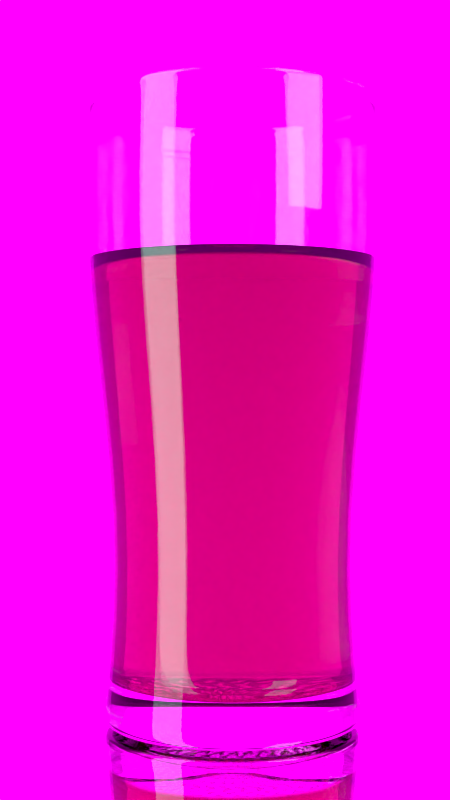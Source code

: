 # Source: bear_07.blend  (saved by Blender 2.74.0; exported with 4.5.12 LTS)
import bpy
from mathutils import Matrix  # noqa: F401  (used for matrix-valued properties, if any)

bpy.ops.wm.read_factory_settings(use_empty=True)
scene = bpy.context.scene
scene.name = 'Scene'

# ---- collections
col_collection_1 = bpy.data.collections.new('Collection 1'); scene.collection.children.link(col_collection_1)

# ---- images (referenced by path relative to the original .blend; pixels are not part of the script)
import os
ASSET_DIR = os.environ.get("B2B_ASSET_DIR", "")  # directory of the original .blend (textures are referenced by path, not embedded)
HERE = os.path.dirname(os.path.abspath(__file__))  # packed textures are extracted next to this script under _unpacked/

def load_image(name, relpath, width, height, colorspace="sRGB"):
    """Load a texture the original file referenced (path relative to the .blend, or extracted next to this script)."""
    p = next((c for c in (os.path.join(HERE, relpath), os.path.join(ASSET_DIR, relpath)) if relpath and os.path.exists(c)), "")
    if p:
        img = bpy.data.images.load(p, check_existing=True)
        img.name = name
    else:  # same state as the original file: an image datablock whose file is absent (Cycles renders it pink)
        img = bpy.data.images.new(name, width, height)
        img.source = "FILE"
        img.filepath = "//" + (relpath or name)
    img.colorspace_settings.name = colorspace
    return img
img_plaster_jpg = load_image('Plaster.jpg', 'Plaster.jpg', 1024, 1024, 'sRGB')
img_18_hdr = load_image('18.hdr', '18.hdr', 1024, 1024, 'sRGB')

# ---- materials (node trees are filled in below, after node groups)
mat_beer = bpy.data.materials.new('Beer')
mat_beer.alpha_threshold = 0.0
mat_beer.roughness = 0.5
mat_material = bpy.data.materials.new('Material')
mat_material.alpha_threshold = 0.0
mat_material.roughness = 0.5
mat_plaster = bpy.data.materials.new('Plaster')
mat_plaster.alpha_threshold = 0.0
mat_plaster.roughness = 0.5
mat_material_001 = bpy.data.materials.new('Material.001')
mat_material_001.alpha_threshold = 0.0
mat_material_001.roughness = 0.5
mat_glass = bpy.data.materials.new('Glass')
mat_glass.alpha_threshold = 0.0
mat_glass.roughness = 0.5

# ---- material node trees
mat_beer.use_nodes = True; mat_beer.node_tree.nodes.clear()
_N = mat_beer.node_tree.nodes; _L = mat_beer.node_tree.links
n0 = _N.new('ShaderNodeBsdfGlass'); n0.name = 'Glass BSDF'; n0.location = (0, 300)
n0.distribution = 'BECKMANN'
n0.inputs[2].default_value = 1.45
n1 = _N.new('ShaderNodeOutputMaterial'); n1.name = 'Material Output'; n1.location = (500, 100)
n2 = _N.new('ShaderNodeVolumeAbsorption'); n2.name = 'Volume Absorption'; n2.location = (0, 100)
n2.inputs[0].default_value = (0.6038, 0.3473, 0.0, 1.0)
n2.inputs[1].default_value = 65.0
_L.new(n0.outputs[0], n1.inputs[0])
_L.new(n2.outputs[0], n1.inputs[1])
n1.is_active_output = True
mat_material.use_nodes = True; mat_material.node_tree.nodes.clear()
_N = mat_material.node_tree.nodes; _L = mat_material.node_tree.links
n0 = _N.new('ShaderNodeOutputMaterial'); n0.name = 'Material Output'; n0.location = (300, 300)
n1 = _N.new('ShaderNodeEmission'); n1.name = 'Emission'; n1.location = (110, 300)
n1.inputs[0].default_value = (0.7231, 1.0, 1.0, 1.0)
n1.inputs[1].default_value = 3.0
_L.new(n1.outputs[0], n0.inputs[0])
n0.is_active_output = True
mat_plaster.use_nodes = True; mat_plaster.node_tree.nodes.clear()
_N = mat_plaster.node_tree.nodes; _L = mat_plaster.node_tree.links
n0 = _N.new('ShaderNodeOutputMaterial'); n0.name = 'Material Output'; n0.location = (300, 300)
n1 = _N.new('ShaderNodeEmission'); n1.name = 'Emission'; n1.location = (100, 300)
n1.inputs[1].default_value = 2.0
n2 = _N.new('ShaderNodeTexImage'); n2.name = 'Image Texture'; n2.location = (-300, 400)
n2.width = 140
n2.image = img_plaster_jpg
_L.new(n1.outputs[0], n0.inputs[0])
_L.new(n2.outputs[0], n1.inputs[0])
n0.is_active_output = True
mat_material_001.use_nodes = True; mat_material_001.node_tree.nodes.clear()
_N = mat_material_001.node_tree.nodes; _L = mat_material_001.node_tree.links
n0 = _N.new('ShaderNodeOutputMaterial'); n0.name = 'Material Output'; n0.location = (300, 300)
n1 = _N.new('ShaderNodeBsdfAnisotropic'); n1.name = 'Glossy BSDF'; n1.location = (100, 300)
n1.distribution = 'GGX'
n1.inputs[0].default_value = (1.0, 1.0, 1.0, 1.0)
n1.inputs[1].default_value = 0.0
_L.new(n1.outputs[0], n0.inputs[0])
n0.is_active_output = True
mat_glass.use_nodes = True; mat_glass.node_tree.nodes.clear()
_N = mat_glass.node_tree.nodes; _L = mat_glass.node_tree.links
n0 = _N.new('ShaderNodeOutputMaterial'); n0.name = 'Material Output'; n0.location = (300, 300)
n1 = _N.new('ShaderNodeBsdfGlass'); n1.name = 'Glass BSDF'; n1.location = (0, 300)
n1.distribution = 'BECKMANN'
n1.inputs[2].default_value = 1.45
_L.new(n1.outputs[0], n0.inputs[0])
n0.is_active_output = True

# ---- world
world_world = bpy.data.worlds.new('World'); scene.world = world_world
world_world.use_nodes = True; world_world.node_tree.nodes.clear()
_N = world_world.node_tree.nodes; _L = world_world.node_tree.links
n0 = _N.new('ShaderNodeOutputWorld'); n0.name = 'World Output'; n0.location = (300, 300)
n1 = _N.new('ShaderNodeBackground'); n1.name = 'Background'; n1.location = (10, 300)
n2 = _N.new('ShaderNodeTexEnvironment'); n2.name = 'Environment Texture'; n2.location = (-180, 300)
n2.width = 140
n2.image = img_18_hdr
_L.new(n1.outputs[0], n0.inputs[0])
_L.new(n2.outputs[0], n1.inputs[0])
n0.is_active_output = True
world_world.color = (0.05088, 0.05088, 0.05088)
world_world.use_sun_shadow = False
world_world.sun_shadow_jitter_overblur = 0.0
world_world.cycles.sampling_method = 'MANUAL'
world_world.cycles.sample_map_resolution = 256

# ---- cameras
cam_camera = bpy.data.cameras.new('Camera')
cam_camera.clip_end = 100.0
cam_camera.lens = 55.0
cam_camera.sensor_width = 32.0
cam_camera.sensor_height = 18.0
cam_camera.ortho_scale = 7.314
cam_camera.display_size = 0.04
cam_camera.dof.focus_distance = 0.0

# ---- lights
light_lamp = bpy.data.lights.new('Lamp', 'POINT')
light_lamp.transmission_factor = 0.0
light_lamp.cutoff_distance = 30.0
light_lamp.energy = 100.0
light_lamp.shadow_buffer_clip_start = 1.001
light_lamp.shadow_soft_size = 0.1
light_lamp.shadow_maximum_resolution = 0.006
light_lamp.use_absolute_resolution = True
light_lamp.cycles.use_multiple_importance_sampling = False

# ---- meshes
me_cylinder_001 = bpy.data.meshes.new('Cylinder.001')
me_cylinder_001.from_pydata([(0.000249, 0.01849, 0.007535), (0.00379, 0.01815, 0.007535), (0.007194, 0.01711, 0.007535), (0.01033, 0.01544, 0.007535), (0.01308, 0.01318, 0.007535), (0.01534, 0.01043, 0.007535), (0.01702, 0.007291, 0.007535), (0.01805, 0.003887, 0.007535), (0.0184, 0.0003461, 0.007535), (0.01805, -0.003194, 0.007535), (0.01702, -0.006599, 0.007535), (0.01534, -0.009736, 0.007535), (0.01308, -0.01249, 0.007535), (0.01033, -0.01474, 0.007535), (0.007194, -0.01642, 0.007535), (0.00379, -0.01745, 0.007535), (0.000249, -0.0178, 0.007535), (-0.003292, -0.01745, 0.007535), (-0.006696, -0.01642, 0.007535), (-0.009834, -0.01474, 0.007535), (-0.01258, -0.01249, 0.007535), (-0.01484, -0.009736, 0.007535), (-0.01652, -0.006599, 0.007535), (-0.01755, -0.003194, 0.007535), (-0.0179, 0.0003461, 0.007535), (-0.01755, 0.003887, 0.007535), (-0.01652, 0.007291, 0.007535), (-0.01484, 0.01043, 0.007535), (-0.01258, 0.01318, 0.007535), (-0.009834, 0.01544, 0.007535), (-0.006696, 0.01711, 0.007535), (-0.003291, 0.01815, 0.007535), (6.699e-11, 0.0232, 0.07748), (0.004526, 0.02275, 0.07748), (0.008877, 0.02143, 0.07748), (0.01289, 0.01929, 0.07748), (0.0164, 0.0164, 0.07748), (0.01929, 0.01289, 0.07748), (0.02143, 0.008877, 0.07748), (0.02275, 0.004526, 0.07748), (0.0232, 2.078e-09, 0.07748), (0.02275, -0.004526, 0.07748), (0.02143, -0.008877, 0.07748), (0.01929, -0.01289, 0.07748), (0.0164, -0.0164, 0.07748), (0.01289, -0.01929, 0.07748), (0.008877, -0.02143, 0.07748), (0.004526, -0.02275, 0.07748), (-7.806e-09, -0.0232, 0.07748), (-0.004526, -0.02275, 0.07748), (-0.008877, -0.02143, 0.07748), (-0.01289, -0.01929, 0.07748), (-0.0164, -0.0164, 0.07748), (-0.01929, -0.01289, 0.07748), (-0.02143, -0.008877, 0.07748), (-0.02275, -0.004526, 0.07748), (-0.0232, 2.358e-08, 0.07748), (-0.02275, 0.004526, 0.07748), (-0.02143, 0.008877, 0.07748), (-0.01929, 0.01289, 0.07748), (-0.0164, 0.0164, 0.07748), (-0.01289, 0.01929, 0.07748), (-0.008877, 0.02143, 0.07748), (-0.004526, 0.02275, 0.07748), (0.003712, 0.01866, 0.03372), (0.007282, 0.01758, 0.03372), (0.01057, 0.01582, 0.03372), (0.01346, 0.01346, 0.03372), (0.01582, 0.01057, 0.03372), (0.01758, 0.007282, 0.03372), (0.01866, 0.003712, 0.03372), (0.01903, 1.052e-09, 0.03372), (0.01866, -0.003712, 0.03372), (0.01758, -0.007282, 0.03372), (0.01582, -0.01057, 0.03372), (0.01346, -0.01346, 0.03372), (0.01057, -0.01582, 0.03372), (0.007282, -0.01758, 0.03372), (0.003712, -0.01866, 0.03372), (-6.725e-09, -0.01903, 0.03372), (-0.003712, -0.01866, 0.03372), (-0.007282, -0.01758, 0.03372), (-0.01057, -0.01582, 0.03372), (-0.01346, -0.01346, 0.03372), (-0.01582, -0.01057, 0.03372), (-0.01758, -0.007282, 0.03372), (-0.01866, -0.003712, 0.03372), (-0.01903, 1.895e-08, 0.03372), (-0.01866, 0.003712, 0.03372), (-0.01758, 0.007282, 0.03372), (-0.01582, 0.01057, 0.03372), (-0.01346, 0.01346, 0.03372), (-0.01057, 0.01582, 0.03372), (-0.007282, 0.01758, 0.03372), (-0.003712, 0.01866, 0.03372), (-1.725e-10, 0.01903, 0.03372), (3.486e-05, 0.001465, 0.00622), (0.0003112, 0.001438, 0.00622), (0.0005769, 0.001357, 0.00622), (0.0008218, 0.001226, 0.00622), (0.001036, 0.00105, 0.00622), (0.001213, 0.0008353, 0.00622), (0.001343, 0.0005905, 0.00622), (0.001424, 0.0003248, 0.00622), (0.001451, 4.845e-05, 0.00622), (0.001424, -0.0002279, 0.00622), (0.001343, -0.0004936, 0.00622), (0.001213, -0.0007384, 0.00622), (0.001036, -0.0009531, 0.00622), (0.0008218, -0.001129, 0.00622), (0.0005769, -0.00126, 0.00622), (0.0003112, -0.001341, 0.00622), (3.486e-05, -0.001368, 0.00622), (-0.0002415, -0.001341, 0.00622), (-0.0005072, -0.00126, 0.00622), (-0.000752, -0.001129, 0.00622), (-0.0009667, -0.0009531, 0.00622), (-0.001143, -0.0007384, 0.00622), (-0.001274, -0.0004936, 0.00622), (-0.001354, -0.0002279, 0.00622), (-0.001382, 4.845e-05, 0.00622), (-0.001354, 0.0003248, 0.00622), (-0.001274, 0.0005905, 0.00622), (-0.001143, 0.0008354, 0.00622), (-0.0009667, 0.00105, 0.00622), (-0.000752, 0.001226, 0.00622), (-0.0005072, 0.001357, 0.00622), (-0.0002415, 0.001438, 0.00622), (-0.001585, 0.002505, 0.00629), (-0.002943, 0.004602, 0.006425), (-0.004297, 0.006704, 0.006588), (-0.005646, 0.008812, 0.006776), (-0.006991, 0.01093, 0.006991), (-0.008332, 0.01305, 0.007232), (-0.005677, 0.01447, 0.007232), (-0.004766, 0.01212, 0.006991), (-0.00385, 0.009772, 0.006776), (-0.00293, 0.007434, 0.006588), (-0.002006, 0.005102, 0.006425), (-0.001077, 0.002776, 0.00629), (-0.001077, -0.002648, 0.00629), (-0.002006, -0.004912, 0.006425), (-0.00293, -0.007171, 0.006588), (-0.00385, -0.009424, 0.006776), (-0.004766, -0.01167, 0.006991), (-0.005677, -0.01391, 0.007232), (-0.008332, -0.01249, 0.007232), (-0.006991, -0.01048, 0.006991), (-0.005646, -0.008464, 0.006776), (-0.004297, -0.006441, 0.006588), (-0.002943, -0.004412, 0.006425), (-0.001585, -0.002377, 0.00629), (4.626e-05, 0.003, 0.00629), (6.836e-05, 0.005515, 0.006425), (9.476e-05, 0.008036, 0.006588), (0.0001255, 0.01056, 0.006776), (0.0001605, 0.0131, 0.006991), (0.0001998, 0.01564, 0.007232), (0.003196, 0.01534, 0.007232), (0.002672, 0.01285, 0.006991), (0.002152, 0.01036, 0.006776), (0.001637, 0.007884, 0.006588), (0.001126, 0.005411, 0.006425), (0.000619, 0.002943, 0.00629), (0.002925, 0.000637, 0.00629), (0.005384, 0.001152, 0.006425), (0.007847, 0.001674, 0.006588), (0.01031, 0.002201, 0.006776), (0.01279, 0.002734, 0.006991), (0.01526, 0.003274, 0.007232), (0.01556, 0.0002776, 0.007232), (0.01303, 0.000223, 0.006991), (0.01051, 0.0001743, 0.006776), (0.007999, 0.0001317, 0.006588), (0.005488, 9.499e-05, 0.006425), (0.002982, 6.428e-05, 0.00629), (-0.002395, -0.001567, 0.00629), (-0.004438, -0.002916, 0.006425), (-0.006477, -0.00426, 0.006588), (-0.008512, -0.005597, 0.006776), (-0.01054, -0.006929, 0.006991), (-0.01257, -0.008255, 0.007232), (-0.01399, -0.005599, 0.007232), (-0.01173, -0.004703, 0.006991), (-0.009472, -0.003801, 0.006776), (-0.007208, -0.002893, 0.006588), (-0.004939, -0.001979, 0.006425), (-0.002666, -0.001059, 0.00629), (0.002758, -0.001059, 0.00629), (0.005076, -0.001979, 0.006425), (0.007397, -0.002893, 0.006588), (0.009723, -0.003801, 0.006776), (0.01205, -0.004703, 0.006991), (0.01439, -0.005599, 0.007232), (0.01297, -0.008255, 0.007232), (0.01086, -0.006929, 0.006991), (0.008763, -0.005597, 0.006776), (0.006667, -0.00426, 0.006588), (0.004575, -0.002916, 0.006425), (0.002487, -0.001567, 0.00629), (-0.002889, 6.429e-05, 0.00629), (-0.005352, 9.5e-05, 0.006425), (-0.00781, 0.0001317, 0.006588), (-0.01026, 0.0001744, 0.006776), (-0.01271, 0.000223, 0.006991), (-0.01516, 0.0002776, 0.007232), (-0.01486, 0.003274, 0.007232), (-0.01247, 0.002734, 0.006991), (-0.01006, 0.002201, 0.006776), (-0.007658, 0.001674, 0.006588), (-0.005247, 0.001152, 0.006425), (-0.002833, 0.000637, 0.00629), (0.00117, 0.002776, 0.00629), (0.002142, 0.005102, 0.006425), (0.00312, 0.007434, 0.006588), (0.004101, 0.009772, 0.006776), (0.005087, 0.01212, 0.006991), (0.006077, 0.01447, 0.007232), (0.008732, 0.01305, 0.007232), (0.007312, 0.01093, 0.006991), (0.005897, 0.008812, 0.006776), (0.004486, 0.006704, 0.006588), (0.00308, 0.004602, 0.006425), (0.001677, 0.002505, 0.00629), (0.001677, -0.002377, 0.00629), (0.00308, -0.004412, 0.006425), (0.004486, -0.006441, 0.006588), (0.005897, -0.008464, 0.006776), (0.007312, -0.01048, 0.006991), (0.008732, -0.01249, 0.007232), (0.006077, -0.01391, 0.007232), (0.005087, -0.01167, 0.006991), (0.004101, -0.009424, 0.006776), (0.00312, -0.007171, 0.006588), (0.002142, -0.004912, 0.006425), (0.00117, -0.002648, 0.00629), (-0.002395, 0.001695, 0.00629), (-0.004438, 0.003106, 0.006425), (-0.006477, 0.004523, 0.006588), (-0.008512, 0.005946, 0.006776), (-0.01054, 0.007375, 0.006991), (-0.01257, 0.00881, 0.007232), (-0.01066, 0.01114, 0.007232), (-0.008942, 0.009326, 0.006991), (-0.00722, 0.00752, 0.006776), (-0.005494, 0.005721, 0.006588), (-0.003764, 0.003927, 0.006425), (-0.00203, 0.00214, 0.00629), (4.626e-05, -0.002871, 0.00629), (6.836e-05, -0.005325, 0.006425), (9.475e-05, -0.007773, 0.006588), (0.0001255, -0.01021, 0.006776), (0.0001605, -0.01265, 0.006991), (0.0001998, -0.01508, 0.007232), (-0.002796, -0.01478, 0.007232), (-0.002351, -0.0124, 0.006991), (-0.001901, -0.01001, 0.006776), (-0.001447, -0.007621, 0.006588), (-0.0009891, -0.005221, 0.006425), (-0.0005265, -0.002815, 0.00629), (0.002487, 0.001695, 0.00629), (0.004575, 0.003106, 0.006425), (0.006667, 0.004523, 0.006588), (0.008763, 0.005946, 0.006776), (0.01086, 0.007375, 0.006991), (0.01297, 0.00881, 0.007232), (0.01439, 0.006155, 0.007232), (0.01205, 0.005149, 0.006991), (0.009723, 0.00415, 0.006776), (0.007397, 0.003157, 0.006588), (0.005076, 0.002169, 0.006425), (0.002758, 0.001188, 0.00629), (-0.002796, 0.01534, 0.007232), (-0.002351, 0.01285, 0.006991), (-0.001901, 0.01036, 0.006776), (-0.001447, 0.007884, 0.006588), (-0.000989, 0.005411, 0.006425), (-0.0005265, 0.002943, 0.00629), (-0.01066, -0.01058, 0.007232), (-0.008942, -0.00888, 0.006991), (-0.00722, -0.007172, 0.006776), (-0.005494, -0.005458, 0.006588), (-0.003764, -0.003737, 0.006425), (-0.00203, -0.002011, 0.00629), (0.01526, -0.002719, 0.007232), (0.01279, -0.002288, 0.006991), (0.01031, -0.001852, 0.006776), (0.007847, -0.00141, 0.006588), (0.005384, -0.0009624, 0.006425), (0.002925, -0.0005084, 0.00629), (-0.01486, -0.002718, 0.007232), (-0.01247, -0.002288, 0.006991), (-0.01006, -0.001852, 0.006776), (-0.007658, -0.00141, 0.006588), (-0.005247, -0.0009624, 0.006425), (-0.002833, -0.0005084, 0.00629), (0.01106, -0.01058, 0.007232), (0.009263, -0.00888, 0.006991), (0.007471, -0.007172, 0.006776), (0.005684, -0.005458, 0.006588), (0.003901, -0.003738, 0.006425), (0.002122, -0.002011, 0.00629), (-0.01399, 0.006155, 0.007232), (-0.01173, 0.005149, 0.006991), (-0.009472, 0.00415, 0.006776), (-0.007208, 0.003157, 0.006588), (-0.004939, 0.002169, 0.006425), (-0.002666, 0.001188, 0.00629), (0.01106, 0.01114, 0.007232), (0.009263, 0.009326, 0.006991), (0.007471, 0.00752, 0.006776), (0.005684, 0.005721, 0.006588), (0.003901, 0.003927, 0.006425), (0.002122, 0.00214, 0.00629), (0.003196, -0.01478, 0.007232), (0.002672, -0.0124, 0.006991), (0.002152, -0.01001, 0.006776), (0.001637, -0.007621, 0.006588), (0.001126, -0.005221, 0.006425), (0.000619, -0.002815, 0.00629), (0.003851, 0.01936, 0.009046), (0.007554, 0.01824, 0.009046), (0.01097, 0.01641, 0.009046), (0.01396, 0.01396, 0.009046), (0.01641, 0.01097, 0.009046), (0.01824, 0.007554, 0.009046), (0.01936, 0.003851, 0.009046), (0.01974, 1.412e-09, 0.009046), (0.01936, -0.003851, 0.009046), (0.01824, -0.007554, 0.009046), (0.01641, -0.01097, 0.009046), (0.01396, -0.01396, 0.009046), (0.01097, -0.01641, 0.009046), (0.007554, -0.01824, 0.009046), (0.003851, -0.01936, 0.009046), (-6.818e-09, -0.01974, 0.009046), (-0.003851, -0.01936, 0.009046), (-0.007554, -0.01824, 0.009046), (-0.01097, -0.01641, 0.009046), (-0.01396, -0.01396, 0.009046), (-0.01641, -0.01097, 0.009046), (-0.01824, -0.007554, 0.009046), (-0.01936, -0.003851, 0.009046), (-0.01974, 1.985e-08, 0.009046), (-0.01936, 0.003851, 0.009046), (-0.01824, 0.007554, 0.009046), (-0.01641, 0.01097, 0.009046), (-0.01396, 0.01396, 0.009046), (-0.01097, 0.01641, 0.009046), (-0.007554, 0.01824, 0.009046), (-0.003851, 0.01936, 0.009046), (-7.037e-11, 0.01974, 0.009046), (1.965e-09, 0.0024, 0.07597), (0.0004682, 0.002354, 0.07597), (0.0009185, 0.002217, 0.07597), (0.001333, 0.001996, 0.07597), (0.001697, 0.001697, 0.07597), (0.001996, 0.001333, 0.07597), (0.002217, 0.0009185, 0.07597), (0.002354, 0.0004683, 0.07597), (0.0024, 7.209e-09, 0.07597), (0.002354, -0.0004682, 0.07597), (0.002217, -0.0009185, 0.07597), (0.001996, -0.001333, 0.07597), (0.001697, -0.001697, 0.07597), (0.001333, -0.001996, 0.07597), (0.0009185, -0.002217, 0.07597), (0.0004682, -0.002354, 0.07597), (1.15e-09, -0.0024, 0.07597), (-0.0004682, -0.002354, 0.07597), (-0.0009185, -0.002217, 0.07597), (-0.001333, -0.001996, 0.07597), (-0.001697, -0.001697, 0.07597), (-0.001996, -0.001333, 0.07597), (-0.002217, -0.0009185, 0.07597), (-0.002354, -0.0004682, 0.07597), (-0.0024, 9.434e-09, 0.07597), (-0.002354, 0.0004683, 0.07597), (-0.002217, 0.0009185, 0.07597), (-0.001996, 0.001333, 0.07597), (-0.001697, 0.001697, 0.07597), (-0.001333, 0.001996, 0.07597), (-0.0009185, 0.002217, 0.07597), (-0.0004682, 0.002354, 0.07597), (0.005885, -0.001171, 0.07597), (0.009416, -0.001873, 0.07597), (0.01295, -0.002575, 0.07597), (0.01648, -0.003278, 0.07597), (0.02001, -0.00398, 0.07597), (0.01885, -0.007807, 0.07597), (0.01552, -0.006429, 0.07597), (0.0122, -0.005052, 0.07597), (0.00887, -0.003674, 0.07597), (0.005544, -0.002296, 0.07597), (-0.002296, 0.005544, 0.07597), (-0.003674, 0.00887, 0.07597), (-0.005052, 0.0122, 0.07597), (-0.006429, 0.01552, 0.07597), (-0.007807, 0.01885, 0.07597), (-0.00398, 0.02001, 0.07597), (-0.003278, 0.01648, 0.07597), (-0.002575, 0.01295, 0.07597), (-0.001873, 0.009416, 0.07597), (-0.001171, 0.005885, 0.07597), (-0.004243, -0.004243, 0.07597), (-0.006789, -0.006789, 0.07597), (-0.009334, -0.009334, 0.07597), (-0.01188, -0.01188, 0.07597), (-0.01443, -0.01443, 0.07597), (-0.01696, -0.01133, 0.07597), (-0.01397, -0.009334, 0.07597), (-0.01098, -0.007334, 0.07597), (-0.007983, -0.005334, 0.07597), (-0.004989, -0.003334, 0.07597), (1.637e-09, 0.006, 0.07597), (1.31e-09, 0.009601, 0.07597), (9.823e-10, 0.0132, 0.07597), (6.548e-10, 0.0168, 0.07597), (3.274e-10, 0.0204, 0.07597), (0.00398, 0.02001, 0.07597), (0.003278, 0.01648, 0.07597), (0.002575, 0.01295, 0.07597), (0.001873, 0.009416, 0.07597), (0.001171, 0.005885, 0.07597), (0.004989, -0.003334, 0.07597), (0.007983, -0.005334, 0.07597), (0.01098, -0.007334, 0.07597), (0.01397, -0.009334, 0.07597), (0.01696, -0.01133, 0.07597), (0.01443, -0.01443, 0.07597), (0.01188, -0.01188, 0.07597), (0.009334, -0.009334, 0.07597), (0.006789, -0.006789, 0.07597), (0.004243, -0.004243, 0.07597), (-0.005544, -0.002296, 0.07597), (-0.00887, -0.003674, 0.07597), (-0.0122, -0.005052, 0.07597), (-0.01552, -0.006429, 0.07597), (-0.01885, -0.007807, 0.07597), (-0.02001, -0.00398, 0.07597), (-0.01648, -0.003278, 0.07597), (-0.01295, -0.002575, 0.07597), (-0.009416, -0.001873, 0.07597), (-0.005885, -0.001171, 0.07597), (0.002296, 0.005544, 0.07597), (0.003674, 0.00887, 0.07597), (0.005052, 0.0122, 0.07597), (0.006429, 0.01552, 0.07597), (0.007807, 0.01885, 0.07597), (0.01133, 0.01696, 0.07597), (0.009334, 0.01397, 0.07597), (0.007334, 0.01098, 0.07597), (0.005334, 0.007983, 0.07597), (0.003334, 0.004989, 0.07597), (0.003334, -0.004989, 0.07597), (0.005334, -0.007983, 0.07597), (0.007334, -0.01098, 0.07597), (0.009334, -0.01397, 0.07597), (0.01133, -0.01696, 0.07597), (0.007807, -0.01885, 0.07597), (0.006429, -0.01552, 0.07597), (0.005052, -0.0122, 0.07597), (0.003674, -0.00887, 0.07597), (0.002296, -0.005544, 0.07597), (-0.006, 1.188e-08, 0.07597), (-0.009601, 1.434e-08, 0.07597), (-0.0132, 1.679e-08, 0.07597), (-0.0168, 1.924e-08, 0.07597), (-0.0204, 2.169e-08, 0.07597), (-0.02001, 0.00398, 0.07597), (-0.01648, 0.003278, 0.07597), (-0.01295, 0.002575, 0.07597), (-0.009416, 0.001873, 0.07597), (-0.005885, 0.001171, 0.07597), (0.004243, 0.004243, 0.07597), (0.006789, 0.006789, 0.07597), (0.009334, 0.009334, 0.07597), (0.01188, 0.01188, 0.07597), (0.01443, 0.01443, 0.07597), (0.01696, 0.01133, 0.07597), (0.01397, 0.009334, 0.07597), (0.01098, 0.007334, 0.07597), (0.007983, 0.005334, 0.07597), (0.004989, 0.003334, 0.07597), (0.001171, -0.005885, 0.07597), (0.001873, -0.009416, 0.07597), (0.002575, -0.01295, 0.07597), (0.003278, -0.01648, 0.07597), (0.00398, -0.02001, 0.07597), (-6.597e-09, -0.0204, 0.07597), (-5.047e-09, -0.0168, 0.07597), (-3.498e-09, -0.0132, 0.07597), (-1.949e-09, -0.009601, 0.07597), (-3.994e-10, -0.006, 0.07597), (-0.005544, 0.002296, 0.07597), (-0.00887, 0.003674, 0.07597), (-0.0122, 0.005052, 0.07597), (-0.01552, 0.006429, 0.07597), (-0.01885, 0.007807, 0.07597), (-0.01696, 0.01133, 0.07597), (-0.01397, 0.009334, 0.07597), (-0.01098, 0.007334, 0.07597), (-0.007983, 0.005334, 0.07597), (-0.004989, 0.003334, 0.07597), (0.005544, 0.002296, 0.07597), (0.00887, 0.003674, 0.07597), (0.0122, 0.005052, 0.07597), (0.01552, 0.006429, 0.07597), (0.01885, 0.007807, 0.07597), (0.02001, 0.00398, 0.07597), (0.01648, 0.003278, 0.07597), (0.01295, 0.002575, 0.07597), (0.009416, 0.001873, 0.07597), (0.005885, 0.001171, 0.07597), (-0.004243, 0.004243, 0.07597), (-0.006789, 0.006789, 0.07597), (-0.009334, 0.009334, 0.07597), (-0.01188, 0.01188, 0.07597), (-0.01443, 0.01443, 0.07597), (-0.01133, 0.01696, 0.07597), (-0.009334, 0.01397, 0.07597), (-0.007334, 0.01098, 0.07597), (-0.005334, 0.007983, 0.07597), (-0.003334, 0.004989, 0.07597), (-0.001171, -0.005885, 0.07597), (-0.001873, -0.009416, 0.07597), (-0.002575, -0.01295, 0.07597), (-0.003278, -0.01648, 0.07597), (-0.00398, -0.02001, 0.07597), (-0.007807, -0.01885, 0.07597), (-0.006429, -0.01552, 0.07597), (-0.005052, -0.0122, 0.07597), (-0.003674, -0.00887, 0.07597), (-0.002296, -0.005544, 0.07597), (0.006, 6.322e-09, 0.07597), (0.009601, 5.435e-09, 0.07597), (0.0132, 4.548e-09, 0.07597), (0.0168, 3.661e-09, 0.07597), (0.0204, 2.774e-09, 0.07597), (-0.003334, -0.004989, 0.07597), (-0.005334, -0.007983, 0.07597), (-0.007334, -0.01098, 0.07597), (-0.009334, -0.01397, 0.07597), (-0.01133, -0.01696, 0.07597)], [], [(95, 94, 63, 32), (94, 93, 62, 63), (93, 92, 61, 62), (92, 91, 60, 61), (91, 90, 59, 60), (90, 89, 58, 59), (89, 88, 57, 58), (88, 87, 56, 57), (87, 86, 55, 56), (86, 85, 54, 55), (85, 84, 53, 54), (84, 83, 52, 53), (83, 82, 51, 52), (82, 81, 50, 51), (81, 80, 49, 50), (80, 79, 48, 49), (79, 78, 47, 48), (78, 77, 46, 47), (77, 76, 45, 46), (76, 75, 44, 45), (75, 74, 43, 44), (74, 73, 42, 43), (73, 72, 41, 42), (72, 71, 40, 41), (71, 70, 39, 40), (70, 69, 38, 39), (69, 68, 37, 38), (68, 67, 36, 37), (67, 66, 35, 36), (66, 65, 34, 35), (65, 64, 33, 34), (64, 95, 32, 33), (320, 351, 95, 64), (321, 320, 64, 65), (322, 321, 65, 66), (323, 322, 66, 67), (324, 323, 67, 68), (325, 324, 68, 69), (326, 325, 69, 70), (327, 326, 70, 71), (328, 327, 71, 72), (329, 328, 72, 73), (330, 329, 73, 74), (331, 330, 74, 75), (332, 331, 75, 76), (333, 332, 76, 77), (334, 333, 77, 78), (335, 334, 78, 79), (336, 335, 79, 80), (337, 336, 80, 81), (338, 337, 81, 82), (339, 338, 82, 83), (340, 339, 83, 84), (341, 340, 84, 85), (342, 341, 85, 86), (343, 342, 86, 87), (344, 343, 87, 88), (345, 344, 88, 89), (346, 345, 89, 90), (347, 346, 90, 91), (348, 347, 91, 92), (349, 348, 92, 93), (350, 349, 93, 94), (351, 350, 94, 95), (125, 128, 139, 126), (114, 140, 151, 115), (96, 152, 163, 97), (103, 164, 175, 104), (117, 176, 187, 118), (106, 188, 199, 107), (120, 200, 211, 121), (98, 212, 223, 99), (109, 224, 235, 110), (123, 236, 247, 124), (112, 248, 259, 113), (101, 260, 271, 102), (126, 139, 277, 127), (115, 151, 283, 116), (104, 175, 289, 105), (118, 187, 295, 119), (107, 199, 301, 108), (121, 211, 307, 122), (99, 223, 313, 100), (110, 235, 319, 111), (124, 247, 128, 125), (113, 259, 140, 114), (102, 271, 164, 103), (127, 277, 152, 96), (116, 283, 176, 117), (105, 289, 188, 106), (119, 295, 200, 120), (97, 163, 212, 98), (108, 301, 224, 109), (122, 307, 236, 123), (100, 313, 260, 101), (111, 319, 248, 112), (314, 15, 16, 253), (315, 314, 253, 252), (316, 315, 252, 251), (317, 316, 251, 250), (318, 317, 250, 249), (319, 318, 249, 248), (308, 4, 5, 265), (309, 308, 265, 264), (310, 309, 264, 263), (311, 310, 263, 262), (312, 311, 262, 261), (313, 312, 261, 260), (302, 26, 27, 241), (303, 302, 241, 240), (304, 303, 240, 239), (305, 304, 239, 238), (306, 305, 238, 237), (307, 306, 237, 236), (296, 12, 13, 229), (297, 296, 229, 228), (298, 297, 228, 227), (299, 298, 227, 226), (300, 299, 226, 225), (301, 300, 225, 224), (158, 1, 2, 217), (159, 158, 217, 216), (160, 159, 216, 215), (161, 160, 215, 214), (162, 161, 214, 213), (163, 162, 213, 212), (290, 23, 24, 205), (291, 290, 205, 204), (292, 291, 204, 203), (293, 292, 203, 202), (294, 293, 202, 201), (295, 294, 201, 200), (284, 9, 10, 193), (285, 284, 193, 192), (286, 285, 192, 191), (287, 286, 191, 190), (288, 287, 190, 189), (289, 288, 189, 188), (278, 20, 21, 181), (279, 278, 181, 180), (280, 279, 180, 179), (281, 280, 179, 178), (282, 281, 178, 177), (283, 282, 177, 176), (272, 31, 0, 157), (273, 272, 157, 156), (274, 273, 156, 155), (275, 274, 155, 154), (276, 275, 154, 153), (277, 276, 153, 152), (266, 6, 7, 169), (267, 266, 169, 168), (268, 267, 168, 167), (269, 268, 167, 166), (270, 269, 166, 165), (271, 270, 165, 164), (254, 17, 18, 145), (255, 254, 145, 144), (256, 255, 144, 143), (257, 256, 143, 142), (258, 257, 142, 141), (259, 258, 141, 140), (242, 28, 29, 133), (243, 242, 133, 132), (244, 243, 132, 131), (245, 244, 131, 130), (246, 245, 130, 129), (247, 246, 129, 128), (230, 14, 15, 314), (231, 230, 314, 315), (232, 231, 315, 316), (233, 232, 316, 317), (234, 233, 317, 318), (235, 234, 318, 319), (218, 3, 4, 308), (219, 218, 308, 309), (220, 219, 309, 310), (221, 220, 310, 311), (222, 221, 311, 312), (223, 222, 312, 313), (206, 25, 26, 302), (207, 206, 302, 303), (208, 207, 303, 304), (209, 208, 304, 305), (210, 209, 305, 306), (211, 210, 306, 307), (194, 11, 12, 296), (195, 194, 296, 297), (196, 195, 297, 298), (197, 196, 298, 299), (198, 197, 299, 300), (199, 198, 300, 301), (182, 22, 23, 290), (183, 182, 290, 291), (184, 183, 291, 292), (185, 184, 292, 293), (186, 185, 293, 294), (187, 186, 294, 295), (170, 8, 9, 284), (171, 170, 284, 285), (172, 171, 285, 286), (173, 172, 286, 287), (174, 173, 287, 288), (175, 174, 288, 289), (146, 19, 20, 278), (147, 146, 278, 279), (148, 147, 279, 280), (149, 148, 280, 281), (150, 149, 281, 282), (151, 150, 282, 283), (134, 30, 31, 272), (135, 134, 272, 273), (136, 135, 273, 274), (137, 136, 274, 275), (138, 137, 275, 276), (139, 138, 276, 277), (265, 5, 6, 266), (264, 265, 266, 267), (263, 264, 267, 268), (262, 263, 268, 269), (261, 262, 269, 270), (260, 261, 270, 271), (253, 16, 17, 254), (252, 253, 254, 255), (251, 252, 255, 256), (250, 251, 256, 257), (249, 250, 257, 258), (248, 249, 258, 259), (241, 27, 28, 242), (240, 241, 242, 243), (239, 240, 243, 244), (238, 239, 244, 245), (237, 238, 245, 246), (236, 237, 246, 247), (229, 13, 14, 230), (228, 229, 230, 231), (227, 228, 231, 232), (226, 227, 232, 233), (225, 226, 233, 234), (224, 225, 234, 235), (217, 2, 3, 218), (216, 217, 218, 219), (215, 216, 219, 220), (214, 215, 220, 221), (213, 214, 221, 222), (212, 213, 222, 223), (205, 24, 25, 206), (204, 205, 206, 207), (203, 204, 207, 208), (202, 203, 208, 209), (201, 202, 209, 210), (200, 201, 210, 211), (193, 10, 11, 194), (192, 193, 194, 195), (191, 192, 195, 196), (190, 191, 196, 197), (189, 190, 197, 198), (188, 189, 198, 199), (181, 21, 22, 182), (180, 181, 182, 183), (179, 180, 183, 184), (178, 179, 184, 185), (177, 178, 185, 186), (176, 177, 186, 187), (169, 7, 8, 170), (168, 169, 170, 171), (167, 168, 171, 172), (166, 167, 172, 173), (165, 166, 173, 174), (164, 165, 174, 175), (157, 0, 1, 158), (156, 157, 158, 159), (155, 156, 159, 160), (154, 155, 160, 161), (153, 154, 161, 162), (152, 153, 162, 163), (145, 18, 19, 146), (144, 145, 146, 147), (143, 144, 147, 148), (142, 143, 148, 149), (141, 142, 149, 150), (140, 141, 150, 151), (133, 29, 30, 134), (132, 133, 134, 135), (131, 132, 135, 136), (130, 131, 136, 137), (129, 130, 137, 138), (128, 129, 138, 139), (127, 96, 97, 98, 99, 100, 101, 102, 103, 104, 105, 106, 107, 108, 109, 110, 111, 112, 113, 114, 115, 116, 117, 118, 119, 120, 121, 122, 123, 124, 125, 126), (0, 31, 350, 351), (31, 30, 349, 350), (30, 29, 348, 349), (29, 28, 347, 348), (28, 27, 346, 347), (27, 26, 345, 346), (26, 25, 344, 345), (25, 24, 343, 344), (24, 23, 342, 343), (23, 22, 341, 342), (22, 21, 340, 341), (21, 20, 339, 340), (20, 19, 338, 339), (19, 18, 337, 338), (18, 17, 336, 337), (17, 16, 335, 336), (16, 15, 334, 335), (15, 14, 333, 334), (14, 13, 332, 333), (13, 12, 331, 332), (12, 11, 330, 331), (11, 10, 329, 330), (10, 9, 328, 329), (9, 8, 327, 328), (8, 7, 326, 327), (7, 6, 325, 326), (6, 5, 324, 325), (5, 4, 323, 324), (4, 3, 322, 323), (3, 2, 321, 322), (2, 1, 320, 321), (1, 0, 351, 320), (384, 361, 362, 393), (394, 382, 383, 403), (404, 372, 373, 413), (414, 352, 353, 423), (424, 363, 364, 433), (434, 374, 375, 443), (444, 354, 355, 453), (454, 365, 366, 463), (464, 376, 377, 473), (474, 356, 357, 483), (484, 367, 368, 493), (494, 378, 379, 503), (504, 358, 359, 513), (514, 380, 381, 523), (524, 369, 370, 533), (534, 360, 361, 384), (403, 383, 352, 414), (539, 371, 372, 404), (393, 362, 363, 424), (413, 373, 374, 434), (423, 353, 354, 444), (433, 364, 365, 454), (443, 375, 376, 464), (453, 355, 356, 474), (463, 366, 367, 484), (473, 377, 378, 494), (483, 357, 358, 504), (503, 379, 380, 514), (493, 368, 369, 524), (513, 359, 360, 534), (523, 381, 382, 394), (533, 370, 371, 539), (50, 529, 543, 51), (529, 530, 542, 543), (530, 531, 541, 542), (531, 532, 540, 541), (532, 533, 539, 540), (61, 519, 398, 62), (519, 520, 397, 398), (520, 521, 396, 397), (521, 522, 395, 396), (522, 523, 394, 395), (39, 509, 538, 40), (509, 510, 537, 538), (510, 511, 536, 537), (511, 512, 535, 536), (512, 513, 534, 535), (48, 489, 528, 49), (489, 490, 527, 528), (490, 491, 526, 527), (491, 492, 525, 526), (492, 493, 524, 525), (59, 499, 518, 60), (499, 500, 517, 518), (500, 501, 516, 517), (501, 502, 515, 516), (502, 503, 514, 515), (37, 479, 508, 38), (479, 480, 507, 508), (480, 481, 506, 507), (481, 482, 505, 506), (482, 483, 504, 505), (57, 469, 498, 58), (469, 470, 497, 498), (470, 471, 496, 497), (471, 472, 495, 496), (472, 473, 494, 495), (46, 459, 488, 47), (459, 460, 487, 488), (460, 461, 486, 487), (461, 462, 485, 486), (462, 463, 484, 485), (35, 449, 478, 36), (449, 450, 477, 478), (450, 451, 476, 477), (451, 452, 475, 476), (452, 453, 474, 475), (55, 439, 468, 56), (439, 440, 467, 468), (440, 441, 466, 467), (441, 442, 465, 466), (442, 443, 464, 465), (44, 429, 458, 45), (429, 430, 457, 458), (430, 431, 456, 457), (431, 432, 455, 456), (432, 433, 454, 455), (33, 419, 448, 34), (419, 420, 447, 448), (420, 421, 446, 447), (421, 422, 445, 446), (422, 423, 444, 445), (53, 409, 438, 54), (409, 410, 437, 438), (410, 411, 436, 437), (411, 412, 435, 436), (412, 413, 434, 435), (42, 389, 428, 43), (389, 390, 427, 428), (390, 391, 426, 427), (391, 392, 425, 426), (392, 393, 424, 425), (51, 543, 408, 52), (543, 542, 407, 408), (542, 541, 406, 407), (541, 540, 405, 406), (540, 539, 404, 405), (63, 399, 418, 32), (399, 400, 417, 418), (400, 401, 416, 417), (401, 402, 415, 416), (402, 403, 414, 415), (40, 538, 388, 41), (538, 537, 387, 388), (537, 536, 386, 387), (536, 535, 385, 386), (535, 534, 384, 385), (49, 528, 529, 50), (528, 527, 530, 529), (527, 526, 531, 530), (526, 525, 532, 531), (525, 524, 533, 532), (60, 518, 519, 61), (518, 517, 520, 519), (517, 516, 521, 520), (516, 515, 522, 521), (515, 514, 523, 522), (38, 508, 509, 39), (508, 507, 510, 509), (507, 506, 511, 510), (506, 505, 512, 511), (505, 504, 513, 512), (58, 498, 499, 59), (498, 497, 500, 499), (497, 496, 501, 500), (496, 495, 502, 501), (495, 494, 503, 502), (47, 488, 489, 48), (488, 487, 490, 489), (487, 486, 491, 490), (486, 485, 492, 491), (485, 484, 493, 492), (36, 478, 479, 37), (478, 477, 480, 479), (477, 476, 481, 480), (476, 475, 482, 481), (475, 474, 483, 482), (56, 468, 469, 57), (468, 467, 470, 469), (467, 466, 471, 470), (466, 465, 472, 471), (465, 464, 473, 472), (45, 458, 459, 46), (458, 457, 460, 459), (457, 456, 461, 460), (456, 455, 462, 461), (455, 454, 463, 462), (34, 448, 449, 35), (448, 447, 450, 449), (447, 446, 451, 450), (446, 445, 452, 451), (445, 444, 453, 452), (54, 438, 439, 55), (438, 437, 440, 439), (437, 436, 441, 440), (436, 435, 442, 441), (435, 434, 443, 442), (43, 428, 429, 44), (428, 427, 430, 429), (427, 426, 431, 430), (426, 425, 432, 431), (425, 424, 433, 432), (32, 418, 419, 33), (418, 417, 420, 419), (417, 416, 421, 420), (416, 415, 422, 421), (415, 414, 423, 422), (52, 408, 409, 53), (408, 407, 410, 409), (407, 406, 411, 410), (406, 405, 412, 411), (405, 404, 413, 412), (62, 398, 399, 63), (398, 397, 400, 399), (397, 396, 401, 400), (396, 395, 402, 401), (395, 394, 403, 402), (41, 388, 389, 42), (388, 387, 390, 389), (387, 386, 391, 390), (386, 385, 392, 391), (385, 384, 393, 392), (382, 381, 380, 379, 378, 377, 376, 375, 374, 373, 372, 371, 370, 369, 368, 367, 366, 365, 364, 363, 362, 361, 360, 359, 358, 357, 356, 355, 354, 353, 352, 383)])
me_cylinder_001.polygons.foreach_set('use_smooth', [True] * 514)
_k = set([(32, 33), (32, 63), (33, 34), (34, 35), (35, 36), (36, 37), (37, 38), (38, 39), (39, 40), (40, 41), (41, 42), (42, 43), (43, 44), (44, 45), (45, 46), (46, 47), (47, 48), (48, 49), (49, 50), (50, 51), (51, 52), (52, 53), (53, 54), (54, 55), (55, 56), (56, 57), (57, 58), (58, 59), (59, 60), (60, 61), (61, 62), (62, 63)])
me_cylinder_001.attributes.new('sharp_edge', 'BOOLEAN', 'EDGE').data.foreach_set('value', [ (min(e.vertices), max(e.vertices)) in _k for e in me_cylinder_001.edges])
_k = {(62, 63): 1.0, (32, 63): 1.0, (61, 62): 1.0, (60, 61): 1.0, (59, 60): 1.0, (58, 59): 1.0, (57, 58): 1.0, (56, 57): 1.0, (55, 56): 1.0, (54, 55): 1.0, (53, 54): 1.0, (52, 53): 1.0, (51, 52): 1.0, (50, 51): 1.0, (49, 50): 1.0, (48, 49): 1.0, (47, 48): 1.0, (46, 47): 1.0, (45, 46): 1.0, (44, 45): 1.0, (43, 44): 1.0, (42, 43): 1.0, (41, 42): 1.0, (40, 41): 1.0, (39, 40): 1.0, (38, 39): 1.0, (37, 38): 1.0, (36, 37): 1.0, (35, 36): 1.0, (34, 35): 1.0, (33, 34): 1.0, (32, 33): 1.0}
me_cylinder_001.attributes.new('crease_edge', 'FLOAT', 'EDGE').data.foreach_set('value', [_k.get((min(e.vertices), max(e.vertices)), 0.0) for e in me_cylinder_001.edges])
me_cylinder_001.materials.append(mat_beer)
me_cylinder_001.use_remesh_preserve_volume = False
me_cylinder_001.use_remesh_preserve_attributes = False
me_cylinder_001.use_mirror_vertex_groups = False
me_cylinder_001.update()
me_plane_005 = bpy.data.meshes.new('Plane.005')
me_plane_005.from_pydata([(-0.1, -0.1, 0.0), (0.1, -0.1, 0.0), (-0.1, 0.1, 0.0), (0.1, 0.1, 0.0)], [], [(0, 1, 3, 2)])
me_plane_005.materials.append(mat_material)
me_plane_005.use_remesh_preserve_volume = False
me_plane_005.use_remesh_preserve_attributes = False
me_plane_005.use_mirror_vertex_groups = False
me_plane_005.update()
me_plane_002 = bpy.data.meshes.new('Plane.002')
me_plane_002.from_pydata([(-0.1, -0.1, 0.0), (0.1, -0.1, 0.0), (-0.1, 0.1, 0.0), (0.1, 0.1, 0.0)], [], [(0, 1, 3, 2)])
me_plane_002.materials.append(mat_material)
me_plane_002.use_remesh_preserve_volume = False
me_plane_002.use_remesh_preserve_attributes = False
me_plane_002.use_mirror_vertex_groups = False
me_plane_002.update()
me_plane_001 = bpy.data.meshes.new('Plane.001')
me_plane_001.from_pydata([(-0.5, -0.5, 0.0), (0.5, -0.5, 0.0), (-0.5, 0.5, 0.0), (0.5, 0.5, 0.0)], [], [(0, 1, 3, 2)])
_uv = me_plane_001.uv_layers.new(name='UVMap')
_uv.uv.foreach_set('vector', [0.0, 0.0, 1.0, 0.0, 1.0, 1.0, 0.0, 1.0])
me_plane_001.materials.append(mat_plaster)
me_plane_001.use_remesh_preserve_volume = False
me_plane_001.use_remesh_preserve_attributes = False
me_plane_001.use_mirror_vertex_groups = False
me_plane_001.update()
me_plane = bpy.data.meshes.new('Plane')
me_plane.from_pydata([(-0.1, -0.1, 0.0), (0.1, -0.1, 0.0), (-0.1, 0.1, 0.0), (0.1, 0.1, 0.0)], [], [(0, 1, 3, 2)])
me_plane.materials.append(mat_material_001)
me_plane.use_remesh_preserve_volume = False
me_plane.use_remesh_preserve_attributes = False
me_plane.use_mirror_vertex_groups = False
me_plane.update()
me_cylinder = bpy.data.meshes.new('Cylinder')
me_cylinder.from_pydata([(0.0, 0.02142, 0.0006365), (0.0, 0.02402, 0.1042), (0.004179, 0.02101, 0.0006365), (0.004687, 0.02356, 0.1042), (0.008197, 0.01979, 0.0006365), (0.009193, 0.02219, 0.1042), (0.0119, 0.01781, 0.0006365), (0.01335, 0.01997, 0.1042), (0.01515, 0.01515, 0.0006365), (0.01699, 0.01699, 0.1042), (0.01781, 0.0119, 0.0006365), (0.01997, 0.01335, 0.1042), (0.01979, 0.008197, 0.0006365), (0.02219, 0.009193, 0.1042), (0.02101, 0.004179, 0.0006365), (0.02356, 0.004687, 0.1042), (0.02142, 1.617e-09, 0.0006365), (0.02402, 1.814e-09, 0.1042), (0.02101, -0.004179, 0.0006365), (0.02356, -0.004687, 0.1042), (0.01979, -0.008197, 0.0006365), (0.02219, -0.009193, 0.1042), (0.01781, -0.0119, 0.0006365), (0.01997, -0.01335, 0.1042), (0.01515, -0.01515, 0.0006365), (0.01699, -0.01699, 0.1042), (0.0119, -0.01781, 0.0006365), (0.01335, -0.01997, 0.1042), (0.008197, -0.01979, 0.0006365), (0.009193, -0.02219, 0.1042), (0.004179, -0.02101, 0.0006365), (0.004687, -0.02356, 0.1042), (-6.979e-09, -0.02142, 0.0006365), (-7.828e-09, -0.02402, 0.1042), (-0.004179, -0.02101, 0.0006365), (-0.004687, -0.02356, 0.1042), (-0.008197, -0.01979, 0.0006365), (-0.009193, -0.02219, 0.1042), (-0.0119, -0.01781, 0.0006365), (-0.01335, -0.01997, 0.1042), (-0.01515, -0.01515, 0.0006365), (-0.01699, -0.01699, 0.1042), (-0.01781, -0.0119, 0.0006365), (-0.01997, -0.01335, 0.1042), (-0.01979, -0.008197, 0.0006365), (-0.02219, -0.009193, 0.1042), (-0.02101, -0.004179, 0.0006365), (-0.02356, -0.004687, 0.1042), (-0.02142, 2.068e-08, 0.0006365), (-0.02402, 2.32e-08, 0.1042), (-0.02101, 0.004179, 0.0006365), (-0.02356, 0.004687, 0.1042), (-0.01979, 0.008197, 0.0006365), (-0.02219, 0.009193, 0.1042), (-0.01781, 0.0119, 0.0006365), (-0.01997, 0.01335, 0.1042), (-0.01515, 0.01515, 0.0006365), (-0.01699, 0.01699, 0.1042), (-0.0119, 0.01781, 0.0006365), (-0.01335, 0.01997, 0.1042), (-0.008197, 0.01979, 0.0006365), (-0.009193, 0.02219, 0.1042), (-0.004179, 0.02101, 0.0006365), (-0.004687, 0.02356, 0.1042), (0.0, 0.025, 0.07592), (0.004877, 0.02452, 0.07592), (0.009567, 0.0231, 0.07592), (0.01389, 0.02079, 0.07592), (0.01768, 0.01768, 0.07592), (0.02079, 0.01389, 0.07592), (0.0231, 0.009567, 0.07592), (0.02452, 0.004877, 0.07592), (0.025, 1.887e-09, 0.07592), (0.02452, -0.004877, 0.07592), (0.0231, -0.009567, 0.07592), (0.02079, -0.01389, 0.07592), (0.01768, -0.01768, 0.07592), (0.01389, -0.02079, 0.07592), (0.009567, -0.0231, 0.07592), (0.004877, -0.02452, 0.07592), (-8.146e-09, -0.025, 0.07592), (-0.004877, -0.02452, 0.07592), (-0.009567, -0.0231, 0.07592), (-0.01389, -0.02079, 0.07592), (-0.01768, -0.01768, 0.07592), (-0.02079, -0.01389, 0.07592), (-0.0231, -0.009567, 0.07592), (-0.02452, -0.004877, 0.07592), (-0.025, 2.414e-08, 0.07592), (-0.02452, 0.004877, 0.07592), (-0.0231, 0.009567, 0.07592), (-0.02079, 0.01389, 0.07592), (-0.01768, 0.01768, 0.07592), (-0.01389, 0.02079, 0.07592), (-0.009567, 0.0231, 0.07592), (-0.004877, 0.02452, 0.07592), (0.003624, 0.01822, 0.03369), (0.007109, 0.01716, 0.03369), (0.01032, 0.01545, 0.03369), (0.01314, 0.01314, 0.03369), (0.01545, 0.01032, 0.03369), (0.01716, 0.007109, 0.03369), (0.01822, 0.003624, 0.03369), (0.01858, 1.402e-09, 0.03369), (0.01822, -0.003624, 0.03369), (0.01716, -0.007109, 0.03369), (0.01545, -0.01032, 0.03369), (0.01314, -0.01314, 0.03369), (0.01032, -0.01545, 0.03369), (0.007109, -0.01716, 0.03369), (0.003624, -0.01822, 0.03369), (-6.053e-09, -0.01858, 0.03369), (-0.003624, -0.01822, 0.03369), (-0.007109, -0.01716, 0.03369), (-0.01032, -0.01545, 0.03369), (-0.01314, -0.01314, 0.03369), (-0.01545, -0.01032, 0.03369), (-0.01716, -0.007109, 0.03369), (-0.01822, -0.003624, 0.03369), (-0.01858, 1.794e-08, 0.03369), (-0.01822, 0.003624, 0.03369), (-0.01716, 0.007109, 0.03369), (-0.01545, 0.01032, 0.03369), (-0.01314, 0.01314, 0.03369), (-0.01032, 0.01545, 0.03369), (-0.007109, 0.01716, 0.03369), (-0.003624, 0.01822, 0.03369), (0.0, 0.01858, 0.03369), (0.0, 0.001628, 4.837e-05), (0.0003175, 0.001596, 4.837e-05), (0.0006229, 0.001504, 4.837e-05), (0.0009043, 0.001353, 4.837e-05), (0.001151, 0.001151, 4.837e-05), (0.001353, 0.0009043, 4.837e-05), (0.001504, 0.0006229, 4.837e-05), (0.001596, 0.0003175, 4.837e-05), (0.001628, 1.229e-10, 4.837e-05), (0.001596, -0.0003175, 4.837e-05), (0.001504, -0.0006229, 4.837e-05), (0.001353, -0.0009043, 4.837e-05), (0.001151, -0.001151, 4.837e-05), (0.0009043, -0.001353, 4.837e-05), (0.0006229, -0.001504, 4.837e-05), (0.0003175, -0.001596, 4.837e-05), (-5.304e-10, -0.001628, 4.837e-05), (-0.0003175, -0.001596, 4.837e-05), (-0.0006229, -0.001504, 4.837e-05), (-0.0009043, -0.001353, 4.837e-05), (-0.001151, -0.001151, 4.837e-05), (-0.001353, -0.0009043, 4.837e-05), (-0.001504, -0.0006229, 4.837e-05), (-0.001596, -0.0003175, 4.837e-05), (-0.001628, 1.572e-09, 4.837e-05), (-0.001596, 0.0003175, 4.837e-05), (-0.001504, 0.0006229, 4.837e-05), (-0.001353, 0.0009043, 4.837e-05), (-0.001151, 0.001151, 4.837e-05), (-0.0009043, 0.001353, 4.837e-05), (-0.0006229, 0.001504, 4.837e-05), (-0.0003175, 0.001596, 4.837e-05), (-0.001873, 0.002803, 0.0001002), (-0.003443, 0.005153, 0.0001842), (-0.005014, 0.007504, 0.0002682), (-0.006585, 0.009855, 0.0003522), (-0.008156, 0.01221, 0.0004362), (-0.009727, 0.01456, 0.0005202), (-0.0067, 0.01617, 0.0005202), (-0.005618, 0.01356, 0.0004362), (-0.004536, 0.01095, 0.0003522), (-0.003454, 0.008338, 0.0002682), (-0.002372, 0.005726, 0.0001842), (-0.00129, 0.003114, 0.0001002), (-0.00129, -0.003114, 0.0001002), (-0.002372, -0.005726, 0.0001842), (-0.003454, -0.008338, 0.0002682), (-0.004536, -0.01095, 0.0003522), (-0.005618, -0.01356, 0.0004362), (-0.0067, -0.01617, 0.0005202), (-0.009727, -0.01456, 0.0005202), (-0.008156, -0.01221, 0.0004362), (-0.006585, -0.009855, 0.0003522), (-0.005014, -0.007504, 0.0002682), (-0.003443, -0.005153, 0.0001842), (-0.001873, -0.002803, 0.0001002), (0.0, 0.003371, 0.0001002), (0.0, 0.006198, 0.0001842), (0.0, 0.009025, 0.0002682), (0.0, 0.01185, 0.0003522), (0.0, 0.01468, 0.0004362), (0.0, 0.01751, 0.0005202), (0.003416, 0.01717, 0.0005202), (0.002864, 0.0144, 0.0004362), (0.002312, 0.01162, 0.0003522), (0.001761, 0.008852, 0.0002682), (0.001209, 0.006079, 0.0001842), (0.0006576, 0.003306, 0.0001002), (0.003306, 0.0006576, 0.0001002), (0.006079, 0.001209, 0.0001842), (0.008852, 0.001761, 0.0002682), (0.01162, 0.002312, 0.0003522), (0.0144, 0.002864, 0.0004362), (0.01717, 0.003416, 0.0005202), (0.01751, 1.322e-09, 0.0005202), (0.01468, 1.108e-09, 0.0004362), (0.01185, 8.949e-10, 0.0003522), (0.009025, 6.814e-10, 0.0002682), (0.006198, 4.679e-10, 0.0001842), (0.003371, 2.545e-10, 0.0001002), (-0.002803, -0.001873, 0.0001002), (-0.005153, -0.003443, 0.0001842), (-0.007504, -0.005014, 0.0002682), (-0.009855, -0.006585, 0.0003522), (-0.01221, -0.008156, 0.0004362), (-0.01456, -0.009727, 0.0005202), (-0.01617, -0.0067, 0.0005202), (-0.01356, -0.005618, 0.0004362), (-0.01095, -0.004536, 0.0003522), (-0.008338, -0.003454, 0.0002682), (-0.005726, -0.002372, 0.0001842), (-0.003114, -0.00129, 0.0001002), (0.003114, -0.00129, 0.0001002), (0.005726, -0.002372, 0.0001842), (0.008338, -0.003454, 0.0002682), (0.01095, -0.004536, 0.0003522), (0.01356, -0.005618, 0.0004362), (0.01617, -0.0067, 0.0005202), (0.01456, -0.009727, 0.0005202), (0.01221, -0.008156, 0.0004362), (0.009855, -0.006585, 0.0003522), (0.007504, -0.005014, 0.0002682), (0.005153, -0.003443, 0.0001842), (0.002803, -0.001873, 0.0001002), (-0.003371, 3.255e-09, 0.0001002), (-0.006198, 5.985e-09, 0.0001842), (-0.009025, 8.715e-09, 0.0002682), (-0.01185, 1.144e-08, 0.0003522), (-0.01468, 1.418e-08, 0.0004362), (-0.01751, 1.691e-08, 0.0005202), (-0.01717, 0.003416, 0.0005202), (-0.0144, 0.002864, 0.0004362), (-0.01162, 0.002312, 0.0003522), (-0.008852, 0.001761, 0.0002682), (-0.006079, 0.001209, 0.0001842), (-0.003306, 0.0006576, 0.0001002), (0.00129, 0.003114, 0.0001002), (0.002372, 0.005726, 0.0001842), (0.003454, 0.008338, 0.0002682), (0.004536, 0.01095, 0.0003522), (0.005618, 0.01356, 0.0004362), (0.0067, 0.01617, 0.0005202), (0.009727, 0.01456, 0.0005202), (0.008156, 0.01221, 0.0004362), (0.006585, 0.009855, 0.0003522), (0.005014, 0.007504, 0.0002682), (0.003443, 0.005153, 0.0001842), (0.001873, 0.002803, 0.0001002), (0.001873, -0.002803, 0.0001002), (0.003443, -0.005153, 0.0001842), (0.005014, -0.007504, 0.0002682), (0.006585, -0.009855, 0.0003522), (0.008156, -0.01221, 0.0004362), (0.009727, -0.01456, 0.0005202), (0.0067, -0.01617, 0.0005202), (0.005618, -0.01356, 0.0004362), (0.004536, -0.01095, 0.0003522), (0.003454, -0.008338, 0.0002682), (0.002372, -0.005726, 0.0001842), (0.00129, -0.003114, 0.0001002), (-0.002803, 0.001873, 0.0001002), (-0.005153, 0.003443, 0.0001842), (-0.007504, 0.005014, 0.0002682), (-0.009855, 0.006585, 0.0003522), (-0.01221, 0.008156, 0.0004362), (-0.01456, 0.009727, 0.0005202), (-0.01238, 0.01238, 0.0005202), (-0.01038, 0.01038, 0.0004362), (-0.008381, 0.008381, 0.0003522), (-0.006382, 0.006382, 0.0002682), (-0.004383, 0.004383, 0.0001842), (-0.002383, 0.002383, 0.0001002), (-1.098e-09, -0.003371, 0.0001002), (-2.02e-09, -0.006198, 0.0001842), (-2.941e-09, -0.009025, 0.0002682), (-3.862e-09, -0.01185, 0.0003522), (-4.783e-09, -0.01468, 0.0004362), (-5.705e-09, -0.01751, 0.0005202), (-0.003416, -0.01717, 0.0005202), (-0.002864, -0.0144, 0.0004362), (-0.002312, -0.01162, 0.0003522), (-0.001761, -0.008852, 0.0002682), (-0.001209, -0.006079, 0.0001842), (-0.0006576, -0.003306, 0.0001002), (0.002803, 0.001873, 0.0001002), (0.005153, 0.003443, 0.0001842), (0.007504, 0.005014, 0.0002682), (0.009855, 0.006585, 0.0003522), (0.01221, 0.008156, 0.0004362), (0.01456, 0.009727, 0.0005202), (0.01617, 0.0067, 0.0005202), (0.01356, 0.005618, 0.0004362), (0.01095, 0.004536, 0.0003522), (0.008338, 0.003454, 0.0002682), (0.005726, 0.002372, 0.0001842), (0.003114, 0.00129, 0.0001002), (-0.003415, 0.01717, 0.0005202), (-0.002864, 0.0144, 0.0004362), (-0.002312, 0.01162, 0.0003522), (-0.001761, 0.008852, 0.0002682), (-0.001209, 0.006079, 0.0001842), (-0.0006576, 0.003306, 0.0001002), (-0.01238, -0.01238, 0.0005202), (-0.01038, -0.01038, 0.0004362), (-0.008381, -0.008381, 0.0003522), (-0.006382, -0.006382, 0.0002682), (-0.004383, -0.004383, 0.0001842), (-0.002383, -0.002383, 0.0001002), (0.01717, -0.003416, 0.0005202), (0.0144, -0.002864, 0.0004362), (0.01162, -0.002312, 0.0003522), (0.008852, -0.001761, 0.0002682), (0.006079, -0.001209, 0.0001842), (0.003306, -0.0006576, 0.0001002), (-0.01717, -0.003416, 0.0005202), (-0.0144, -0.002864, 0.0004362), (-0.01162, -0.002312, 0.0003522), (-0.008852, -0.001761, 0.0002682), (-0.006079, -0.001209, 0.0001842), (-0.003306, -0.0006576, 0.0001002), (0.01238, -0.01238, 0.0005202), (0.01038, -0.01038, 0.0004362), (0.008381, -0.008381, 0.0003522), (0.006382, -0.006382, 0.0002682), (0.004383, -0.004383, 0.0001842), (0.002383, -0.002383, 0.0001002), (-0.01617, 0.0067, 0.0005202), (-0.01356, 0.005618, 0.0004362), (-0.01095, 0.004536, 0.0003522), (-0.008338, 0.003454, 0.0002682), (-0.005726, 0.002372, 0.0001842), (-0.003114, 0.00129, 0.0001002), (0.01238, 0.01238, 0.0005202), (0.01038, 0.01038, 0.0004362), (0.008381, 0.008381, 0.0003522), (0.006382, 0.006382, 0.0002682), (0.004383, 0.004383, 0.0001842), (0.002383, 0.002383, 0.0001002), (0.003416, -0.01717, 0.0005202), (0.002864, -0.0144, 0.0004362), (0.002312, -0.01162, 0.0003522), (0.001761, -0.008852, 0.0002682), (0.001209, -0.006079, 0.0001842), (0.0006576, -0.003306, 0.0001002), (0.00415, 0.02086, 0.002329), (0.008141, 0.01965, 0.002329), (0.01182, 0.01769, 0.002329), (0.01504, 0.01504, 0.002329), (0.01769, 0.01182, 0.002329), (0.01965, 0.008141, 0.002329), (0.02086, 0.00415, 0.002329), (0.02127, 1.606e-09, 0.002329), (0.02086, -0.00415, 0.002329), (0.01965, -0.008141, 0.002329), (0.01769, -0.01182, 0.002329), (0.01504, -0.01504, 0.002329), (0.01182, -0.01769, 0.002329), (0.008141, -0.01965, 0.002329), (0.00415, -0.02086, 0.002329), (-6.932e-09, -0.02127, 0.002329), (-0.00415, -0.02086, 0.002329), (-0.008141, -0.01965, 0.002329), (-0.01182, -0.01769, 0.002329), (-0.01504, -0.01504, 0.002329), (-0.01769, -0.01182, 0.002329), (-0.01965, -0.008141, 0.002329), (-0.02086, -0.00415, 0.002329), (-0.02127, 2.054e-08, 0.002329), (-0.02086, 0.00415, 0.002329), (-0.01965, 0.008141, 0.002329), (-0.01769, 0.01182, 0.002329), (-0.01504, 0.01504, 0.002329), (-0.01182, 0.01769, 0.002329), (-0.008141, 0.01965, 0.002329), (-0.00415, 0.02086, 0.002329), (0.0, 0.02127, 0.002329), (0.0, 0.02381, 0.1024), (0.004645, 0.02335, 0.1024), (0.009112, 0.022, 0.1024), (0.01323, 0.0198, 0.1024), (0.01684, 0.01684, 0.1024), (0.0198, 0.01323, 0.1024), (0.022, 0.009112, 0.1024), (0.02335, 0.004645, 0.1024), (0.02381, 1.798e-09, 0.1024), (0.02335, -0.004645, 0.1024), (0.022, -0.009112, 0.1024), (0.0198, -0.01323, 0.1024), (0.01684, -0.01684, 0.1024), (0.01323, -0.0198, 0.1024), (0.009112, -0.022, 0.1024), (0.004645, -0.02335, 0.1024), (-7.759e-09, -0.02381, 0.1024), (-0.004645, -0.02335, 0.1024), (-0.009112, -0.022, 0.1024), (-0.01323, -0.0198, 0.1024), (-0.01684, -0.01684, 0.1024), (-0.0198, -0.01323, 0.1024), (-0.022, -0.009112, 0.1024), (-0.02335, -0.004645, 0.1024), (-0.02381, 2.299e-08, 0.1024), (-0.02335, 0.004645, 0.1024), (-0.022, 0.009112, 0.1024), (-0.0198, 0.01323, 0.1024), (-0.01684, 0.01684, 0.1024), (-0.01323, 0.0198, 0.1024), (-0.009112, 0.022, 0.1024), (-0.004645, 0.02335, 0.1024), (0.0, 0.02409, 0.1026), (0.0047, 0.02363, 0.1026), (0.009219, 0.02226, 0.1026), (0.01338, 0.02003, 0.1026), (0.01703, 0.01703, 0.1026), (0.02003, 0.01338, 0.1026), (0.02226, 0.009219, 0.1026), (0.02363, 0.0047, 0.1026), (0.02409, 1.819e-09, 0.1026), (0.02363, -0.0047, 0.1026), (0.02226, -0.009219, 0.1026), (0.02003, -0.01338, 0.1026), (0.01703, -0.01703, 0.1026), (0.01338, -0.02003, 0.1026), (0.009219, -0.02226, 0.1026), (0.0047, -0.02363, 0.1026), (-7.849e-09, -0.02409, 0.1026), (-0.0047, -0.02363, 0.1026), (-0.009219, -0.02226, 0.1026), (-0.01338, -0.02003, 0.1026), (-0.01703, -0.01703, 0.1026), (-0.02003, -0.01338, 0.1026), (-0.02226, -0.009218, 0.1026), (-0.02363, -0.0047, 0.1026), (-0.02409, 2.326e-08, 0.1026), (-0.02363, 0.0047, 0.1026), (-0.02226, 0.009219, 0.1026), (-0.02003, 0.01338, 0.1026), (-0.01703, 0.01703, 0.1026), (-0.01338, 0.02003, 0.1026), (-0.009218, 0.02226, 0.1026), (-0.0047, 0.02363, 0.1026), (0.000249, 0.01849, 0.007535), (0.0, 0.02267, 0.1041), (0.00379, 0.01815, 0.007535), (0.004423, 0.02224, 0.1041), (0.007194, 0.01711, 0.007535), (0.008676, 0.02095, 0.1041), (0.01033, 0.01544, 0.007535), (0.0126, 0.01885, 0.1041), (0.01308, 0.01318, 0.007535), (0.01603, 0.01603, 0.1041), (0.01534, 0.01043, 0.007535), (0.01885, 0.0126, 0.1041), (0.01702, 0.007291, 0.007535), (0.02095, 0.008676, 0.1041), (0.01805, 0.003887, 0.007535), (0.02224, 0.004423, 0.1041), (0.0184, 0.0003461, 0.007535), (0.02267, 1.787e-09, 0.1041), (0.01805, -0.003194, 0.007535), (0.02224, -0.004423, 0.1041), (0.01702, -0.006599, 0.007535), (0.02095, -0.008676, 0.1041), (0.01534, -0.009736, 0.007535), (0.01885, -0.0126, 0.1041), (0.01308, -0.01249, 0.007535), (0.01603, -0.01603, 0.1041), (0.01033, -0.01474, 0.007535), (0.0126, -0.01885, 0.1041), (0.007194, -0.01642, 0.007535), (0.008676, -0.02095, 0.1041), (0.00379, -0.01745, 0.007535), (0.004423, -0.02224, 0.1041), (0.000249, -0.0178, 0.007535), (-7.712e-09, -0.02267, 0.1041), (-0.003292, -0.01745, 0.007535), (-0.004423, -0.02224, 0.1041), (-0.006696, -0.01642, 0.007535), (-0.008676, -0.02095, 0.1041), (-0.009834, -0.01474, 0.007535), (-0.0126, -0.01885, 0.1041), (-0.01258, -0.01249, 0.007535), (-0.01603, -0.01603, 0.1041), (-0.01484, -0.009736, 0.007535), (-0.01885, -0.0126, 0.1041), (-0.01652, -0.006599, 0.007535), (-0.02095, -0.008676, 0.1041), (-0.01755, -0.003194, 0.007535), (-0.02224, -0.004423, 0.1041), (-0.0179, 0.0003461, 0.007535), (-0.02267, 2.285e-08, 0.1041), (-0.01755, 0.003887, 0.007535), (-0.02224, 0.004423, 0.1041), (-0.01652, 0.007291, 0.007535), (-0.02095, 0.008676, 0.1041), (-0.01484, 0.01043, 0.007535), (-0.01885, 0.0126, 0.1041), (-0.01258, 0.01318, 0.007535), (-0.01603, 0.01603, 0.1041), (-0.009834, 0.01544, 0.007535), (-0.0126, 0.01885, 0.1041), (-0.006696, 0.01711, 0.007535), (-0.008676, 0.02095, 0.1041), (-0.003291, 0.01815, 0.007535), (-0.004423, 0.02224, 0.1041), (0.0, 0.024, 0.07597), (0.004682, 0.02354, 0.07597), (0.009185, 0.02217, 0.07597), (0.01333, 0.01996, 0.07597), (0.01697, 0.01697, 0.07597), (0.01996, 0.01333, 0.07597), (0.02217, 0.009185, 0.07597), (0.02354, 0.004682, 0.07597), (0.024, 1.887e-09, 0.07597), (0.02354, -0.004682, 0.07597), (0.02217, -0.009185, 0.07597), (0.01996, -0.01333, 0.07597), (0.01697, -0.01697, 0.07597), (0.01333, -0.01996, 0.07597), (0.009185, -0.02217, 0.07597), (0.004682, -0.02354, 0.07597), (-8.146e-09, -0.024, 0.07597), (-0.004682, -0.02354, 0.07597), (-0.009185, -0.02217, 0.07597), (-0.01333, -0.01996, 0.07597), (-0.01697, -0.01697, 0.07597), (-0.01996, -0.01333, 0.07597), (-0.02217, -0.009185, 0.07597), (-0.02354, -0.004682, 0.07597), (-0.024, 2.414e-08, 0.07597), (-0.02354, 0.004682, 0.07597), (-0.02217, 0.009185, 0.07597), (-0.01996, 0.01333, 0.07597), (-0.01697, 0.01697, 0.07597), (-0.01333, 0.01996, 0.07597), (-0.009185, 0.02217, 0.07597), (-0.004682, 0.02354, 0.07597), (0.003429, 0.01724, 0.03372), (0.006726, 0.01624, 0.03372), (0.009765, 0.01461, 0.03372), (0.01243, 0.01243, 0.03372), (0.01461, 0.009765, 0.03372), (0.01624, 0.006726, 0.03372), (0.01724, 0.003429, 0.03372), (0.01758, 1.402e-09, 0.03372), (0.01724, -0.003429, 0.03372), (0.01624, -0.006726, 0.03372), (0.01461, -0.009765, 0.03372), (0.01243, -0.01243, 0.03372), (0.009765, -0.01461, 0.03372), (0.006726, -0.01624, 0.03372), (0.003429, -0.01724, 0.03372), (-6.053e-09, -0.01758, 0.03372), (-0.003429, -0.01724, 0.03372), (-0.006726, -0.01624, 0.03372), (-0.009765, -0.01461, 0.03372), (-0.01243, -0.01243, 0.03372), (-0.01461, -0.009765, 0.03372), (-0.01624, -0.006726, 0.03372), (-0.01724, -0.003429, 0.03372), (-0.01758, 1.794e-08, 0.03372), (-0.01724, 0.003429, 0.03372), (-0.01624, 0.006726, 0.03372), (-0.01461, 0.009765, 0.03372), (-0.01243, 0.01243, 0.03372), (-0.009765, 0.01461, 0.03372), (-0.006726, 0.01624, 0.03372), (-0.003429, 0.01724, 0.03372), (0.0, 0.01758, 0.03372), (3.486e-05, 0.001465, 0.00622), (0.0003112, 0.001438, 0.00622), (0.0005769, 0.001357, 0.00622), (0.0008218, 0.001226, 0.00622), (0.001036, 0.00105, 0.00622), (0.001213, 0.0008353, 0.00622), (0.001343, 0.0005905, 0.00622), (0.001424, 0.0003248, 0.00622), (0.001451, 4.845e-05, 0.00622), (0.001424, -0.0002279, 0.00622), (0.001343, -0.0004936, 0.00622), (0.001213, -0.0007384, 0.00622), (0.001036, -0.0009531, 0.00622), (0.0008218, -0.001129, 0.00622), (0.0005769, -0.00126, 0.00622), (0.0003112, -0.001341, 0.00622), (3.486e-05, -0.001368, 0.00622), (-0.0002415, -0.001341, 0.00622), (-0.0005072, -0.00126, 0.00622), (-0.000752, -0.001129, 0.00622), (-0.0009667, -0.0009531, 0.00622), (-0.001143, -0.0007384, 0.00622), (-0.001274, -0.0004936, 0.00622), (-0.001354, -0.0002279, 0.00622), (-0.001382, 4.845e-05, 0.00622), (-0.001354, 0.0003248, 0.00622), (-0.001274, 0.0005905, 0.00622), (-0.001143, 0.0008354, 0.00622), (-0.0009667, 0.00105, 0.00622), (-0.000752, 0.001226, 0.00622), (-0.0005072, 0.001357, 0.00622), (-0.0002415, 0.001438, 0.00622), (-0.001585, 0.002505, 0.00629), (-0.002943, 0.004602, 0.006425), (-0.004297, 0.006704, 0.006588), (-0.005646, 0.008812, 0.006776), (-0.006991, 0.01093, 0.006991), (-0.008332, 0.01305, 0.007232), (-0.005677, 0.01447, 0.007232), (-0.004766, 0.01212, 0.006991), (-0.00385, 0.009772, 0.006776), (-0.00293, 0.007434, 0.006588), (-0.002006, 0.005102, 0.006425), (-0.001077, 0.002776, 0.00629), (-0.001077, -0.002648, 0.00629), (-0.002006, -0.004912, 0.006425), (-0.00293, -0.007171, 0.006588), (-0.00385, -0.009424, 0.006776), (-0.004766, -0.01167, 0.006991), (-0.005677, -0.01391, 0.007232), (-0.008332, -0.01249, 0.007232), (-0.006991, -0.01048, 0.006991), (-0.005646, -0.008464, 0.006776), (-0.004297, -0.006441, 0.006588), (-0.002943, -0.004412, 0.006425), (-0.001585, -0.002377, 0.00629), (4.626e-05, 0.003, 0.00629), (6.836e-05, 0.005515, 0.006425), (9.476e-05, 0.008036, 0.006588), (0.0001255, 0.01056, 0.006776), (0.0001605, 0.0131, 0.006991), (0.0001998, 0.01564, 0.007232), (0.003196, 0.01534, 0.007232), (0.002672, 0.01285, 0.006991), (0.002152, 0.01036, 0.006776), (0.001637, 0.007884, 0.006588), (0.001126, 0.005411, 0.006425), (0.000619, 0.002943, 0.00629), (0.002925, 0.000637, 0.00629), (0.005384, 0.001152, 0.006425), (0.007847, 0.001674, 0.006588), (0.01031, 0.002201, 0.006776), (0.01279, 0.002734, 0.006991), (0.01526, 0.003274, 0.007232), (0.01556, 0.0002776, 0.007232), (0.01303, 0.000223, 0.006991), (0.01051, 0.0001743, 0.006776), (0.007999, 0.0001317, 0.006588), (0.005488, 9.499e-05, 0.006425), (0.002982, 6.428e-05, 0.00629), (-0.002395, -0.001567, 0.00629), (-0.004438, -0.002916, 0.006425), (-0.006477, -0.00426, 0.006588), (-0.008512, -0.005597, 0.006776), (-0.01054, -0.006929, 0.006991), (-0.01257, -0.008255, 0.007232), (-0.01399, -0.005599, 0.007232), (-0.01173, -0.004703, 0.006991), (-0.009472, -0.003801, 0.006776), (-0.007208, -0.002893, 0.006588), (-0.004939, -0.001979, 0.006425), (-0.002666, -0.001059, 0.00629), (0.002758, -0.001059, 0.00629), (0.005076, -0.001979, 0.006425), (0.007397, -0.002893, 0.006588), (0.009723, -0.003801, 0.006776), (0.01205, -0.004703, 0.006991), (0.01439, -0.005599, 0.007232), (0.01297, -0.008255, 0.007232), (0.01086, -0.006929, 0.006991), (0.008763, -0.005597, 0.006776), (0.006667, -0.00426, 0.006588), (0.004575, -0.002916, 0.006425), (0.002487, -0.001567, 0.00629), (-0.002889, 6.429e-05, 0.00629), (-0.005352, 9.5e-05, 0.006425), (-0.00781, 0.0001317, 0.006588), (-0.01026, 0.0001744, 0.006776), (-0.01271, 0.000223, 0.006991), (-0.01516, 0.0002776, 0.007232), (-0.01486, 0.003274, 0.007232), (-0.01247, 0.002734, 0.006991), (-0.01006, 0.002201, 0.006776), (-0.007658, 0.001674, 0.006588), (-0.005247, 0.001152, 0.006425), (-0.002833, 0.000637, 0.00629), (0.00117, 0.002776, 0.00629), (0.002142, 0.005102, 0.006425), (0.00312, 0.007434, 0.006588), (0.004101, 0.009772, 0.006776), (0.005087, 0.01212, 0.006991), (0.006077, 0.01447, 0.007232), (0.008732, 0.01305, 0.007232), (0.007312, 0.01093, 0.006991), (0.005897, 0.008812, 0.006776), (0.004486, 0.006704, 0.006588), (0.00308, 0.004602, 0.006425), (0.001677, 0.002505, 0.00629), (0.001677, -0.002377, 0.00629), (0.00308, -0.004412, 0.006425), (0.004486, -0.006441, 0.006588), (0.005897, -0.008464, 0.006776), (0.007312, -0.01048, 0.006991), (0.008732, -0.01249, 0.007232), (0.006077, -0.01391, 0.007232), (0.005087, -0.01167, 0.006991), (0.004101, -0.009424, 0.006776), (0.00312, -0.007171, 0.006588), (0.002142, -0.004912, 0.006425), (0.00117, -0.002648, 0.00629), (-0.002395, 0.001695, 0.00629), (-0.004438, 0.003106, 0.006425), (-0.006477, 0.004523, 0.006588), (-0.008512, 0.005946, 0.006776), (-0.01054, 0.007375, 0.006991), (-0.01257, 0.00881, 0.007232), (-0.01066, 0.01114, 0.007232), (-0.008942, 0.009326, 0.006991), (-0.00722, 0.00752, 0.006776), (-0.005494, 0.005721, 0.006588), (-0.003764, 0.003927, 0.006425), (-0.00203, 0.00214, 0.00629), (4.626e-05, -0.002871, 0.00629), (6.836e-05, -0.005325, 0.006425), (9.475e-05, -0.007773, 0.006588), (0.0001255, -0.01021, 0.006776), (0.0001605, -0.01265, 0.006991), (0.0001998, -0.01508, 0.007232), (-0.002796, -0.01478, 0.007232), (-0.002351, -0.0124, 0.006991), (-0.001901, -0.01001, 0.006776), (-0.001447, -0.007621, 0.006588), (-0.0009891, -0.005221, 0.006425), (-0.0005265, -0.002815, 0.00629), (0.002487, 0.001695, 0.00629), (0.004575, 0.003106, 0.006425), (0.006667, 0.004523, 0.006588), (0.008763, 0.005946, 0.006776), (0.01086, 0.007375, 0.006991), (0.01297, 0.00881, 0.007232), (0.01439, 0.006155, 0.007232), (0.01205, 0.005149, 0.006991), (0.009723, 0.00415, 0.006776), (0.007397, 0.003157, 0.006588), (0.005076, 0.002169, 0.006425), (0.002758, 0.001188, 0.00629), (-0.002796, 0.01534, 0.007232), (-0.002351, 0.01285, 0.006991), (-0.001901, 0.01036, 0.006776), (-0.001447, 0.007884, 0.006588), (-0.000989, 0.005411, 0.006425), (-0.0005265, 0.002943, 0.00629), (-0.01066, -0.01058, 0.007232), (-0.008942, -0.00888, 0.006991), (-0.00722, -0.007172, 0.006776), (-0.005494, -0.005458, 0.006588), (-0.003764, -0.003737, 0.006425), (-0.00203, -0.002011, 0.00629), (0.01526, -0.002719, 0.007232), (0.01279, -0.002288, 0.006991), (0.01031, -0.001852, 0.006776), (0.007847, -0.00141, 0.006588), (0.005384, -0.0009624, 0.006425), (0.002925, -0.0005084, 0.00629), (-0.01486, -0.002718, 0.007232), (-0.01247, -0.002288, 0.006991), (-0.01006, -0.001852, 0.006776), (-0.007658, -0.00141, 0.006588), (-0.005247, -0.0009624, 0.006425), (-0.002833, -0.0005084, 0.00629), (0.01106, -0.01058, 0.007232), (0.009263, -0.00888, 0.006991), (0.007471, -0.007172, 0.006776), (0.005684, -0.005458, 0.006588), (0.003901, -0.003738, 0.006425), (0.002122, -0.002011, 0.00629), (-0.01399, 0.006155, 0.007232), (-0.01173, 0.005149, 0.006991), (-0.009472, 0.00415, 0.006776), (-0.007208, 0.003157, 0.006588), (-0.004939, 0.002169, 0.006425), (-0.002666, 0.001188, 0.00629), (0.01106, 0.01114, 0.007232), (0.009263, 0.009326, 0.006991), (0.007471, 0.00752, 0.006776), (0.005684, 0.005721, 0.006588), (0.003901, 0.003927, 0.006425), (0.002122, 0.00214, 0.00629), (0.003196, -0.01478, 0.007232), (0.002672, -0.0124, 0.006991), (0.002152, -0.01001, 0.006776), (0.001637, -0.007621, 0.006588), (0.001126, -0.005221, 0.006425), (0.000619, -0.002815, 0.00629), (0.003742, 0.01881, 0.009046), (0.00734, 0.01772, 0.009046), (0.01066, 0.01595, 0.009046), (0.01356, 0.01356, 0.009046), (0.01595, 0.01066, 0.009046), (0.01772, 0.00734, 0.009046), (0.01881, 0.003742, 0.009046), (0.01918, 1.519e-09, 0.009046), (0.01881, -0.003742, 0.009046), (0.01772, -0.00734, 0.009046), (0.01595, -0.01066, 0.009046), (0.01356, -0.01356, 0.009046), (0.01066, -0.01595, 0.009046), (0.00734, -0.01772, 0.009046), (0.003742, -0.01881, 0.009046), (-6.556e-09, -0.01918, 0.009046), (-0.003742, -0.01881, 0.009046), (-0.00734, -0.01772, 0.009046), (-0.01066, -0.01595, 0.009046), (-0.01356, -0.01356, 0.009046), (-0.01595, -0.01066, 0.009046), (-0.01772, -0.00734, 0.009046), (-0.01881, -0.003742, 0.009046), (-0.01918, 1.943e-08, 0.009046), (-0.01881, 0.003742, 0.009046), (-0.01772, 0.00734, 0.009046), (-0.01595, 0.01066, 0.009046), (-0.01356, 0.01356, 0.009046), (-0.01066, 0.01595, 0.009046), (-0.00734, 0.01772, 0.009046), (-0.003742, 0.01881, 0.009046), (0.0, 0.01918, 0.009046), (0.0, 0.02281, 0.1024), (0.00445, 0.02237, 0.1024), (0.00873, 0.02108, 0.1024), (0.01267, 0.01897, 0.1024), (0.01613, 0.01613, 0.1024), (0.01897, 0.01267, 0.1024), (0.02108, 0.00873, 0.1024), (0.02237, 0.00445, 0.1024), (0.02281, 1.798e-09, 0.1024), (0.02237, -0.00445, 0.1024), (0.02108, -0.00873, 0.1024), (0.01897, -0.01267, 0.1024), (0.01613, -0.01613, 0.1024), (0.01267, -0.01897, 0.1024), (0.00873, -0.02108, 0.1024), (0.00445, -0.02237, 0.1024), (-7.759e-09, -0.02281, 0.1024), (-0.00445, -0.02237, 0.1024), (-0.00873, -0.02108, 0.1024), (-0.01267, -0.01897, 0.1024), (-0.01613, -0.01613, 0.1024), (-0.01897, -0.01267, 0.1024), (-0.02108, -0.00873, 0.1024), (-0.02237, -0.00445, 0.1024), (-0.02281, 2.299e-08, 0.1024), (-0.02237, 0.00445, 0.1024), (-0.02108, 0.00873, 0.1024), (-0.01897, 0.01267, 0.1024), (-0.01613, 0.01613, 0.1024), (-0.01267, 0.01897, 0.1024), (-0.00873, 0.02108, 0.1024), (-0.00445, 0.02237, 0.1024), (0.0, 0.02287, 0.1027), (0.004462, 0.02243, 0.1027), (0.008753, 0.02113, 0.1027), (0.01271, 0.01902, 0.1027), (0.01617, 0.01617, 0.1027), (0.01902, 0.01271, 0.1027), (0.02113, 0.008753, 0.1027), (0.02243, 0.004462, 0.1027), (0.02287, 1.803e-09, 0.1027), (0.02243, -0.004462, 0.1027), (0.02113, -0.008753, 0.1027), (0.01902, -0.01271, 0.1027), (0.01617, -0.01617, 0.1027), (0.01271, -0.01902, 0.1027), (0.008753, -0.02113, 0.1027), (0.004462, -0.02243, 0.1027), (-7.78e-09, -0.02287, 0.1027), (-0.004462, -0.02243, 0.1027), (-0.008753, -0.02113, 0.1027), (-0.01271, -0.01902, 0.1027), (-0.01617, -0.01617, 0.1027), (-0.01902, -0.01271, 0.1027), (-0.02113, -0.008753, 0.1027), (-0.02243, -0.004462, 0.1027), (-0.02287, 2.305e-08, 0.1027), (-0.02243, 0.004462, 0.1027), (-0.02113, 0.008753, 0.1027), (-0.01902, 0.01271, 0.1027), (-0.01617, 0.01617, 0.1027), (-0.01271, 0.01902, 0.1027), (-0.008753, 0.02113, 0.1027), (-0.004462, 0.02243, 0.1027)], [], [(416, 1, 3, 417), (417, 3, 5, 418), (418, 5, 7, 419), (419, 7, 9, 420), (420, 9, 11, 421), (421, 11, 13, 422), (422, 13, 15, 423), (423, 15, 17, 424), (424, 17, 19, 425), (425, 19, 21, 426), (426, 21, 23, 427), (427, 23, 25, 428), (428, 25, 27, 429), (429, 27, 29, 430), (430, 29, 31, 431), (431, 31, 33, 432), (432, 33, 35, 433), (433, 35, 37, 434), (434, 37, 39, 435), (435, 39, 41, 436), (436, 41, 43, 437), (437, 43, 45, 438), (438, 45, 47, 439), (439, 47, 49, 440), (440, 49, 51, 441), (441, 51, 53, 442), (442, 53, 55, 443), (443, 55, 57, 444), (444, 57, 59, 445), (445, 59, 61, 446), (126, 95, 64, 127), (447, 63, 1, 416), (446, 61, 63, 447), (125, 94, 95, 126), (124, 93, 94, 125), (123, 92, 93, 124), (122, 91, 92, 123), (121, 90, 91, 122), (120, 89, 90, 121), (119, 88, 89, 120), (118, 87, 88, 119), (117, 86, 87, 118), (116, 85, 86, 117), (115, 84, 85, 116), (114, 83, 84, 115), (113, 82, 83, 114), (112, 81, 82, 113), (111, 80, 81, 112), (110, 79, 80, 111), (109, 78, 79, 110), (108, 77, 78, 109), (107, 76, 77, 108), (106, 75, 76, 107), (105, 74, 75, 106), (104, 73, 74, 105), (103, 72, 73, 104), (102, 71, 72, 103), (101, 70, 71, 102), (100, 69, 70, 101), (99, 68, 69, 100), (98, 67, 68, 99), (97, 66, 67, 98), (96, 65, 66, 97), (127, 64, 65, 96), (383, 127, 96, 352), (352, 96, 97, 353), (353, 97, 98, 354), (354, 98, 99, 355), (355, 99, 100, 356), (356, 100, 101, 357), (357, 101, 102, 358), (358, 102, 103, 359), (359, 103, 104, 360), (360, 104, 105, 361), (361, 105, 106, 362), (362, 106, 107, 363), (363, 107, 108, 364), (364, 108, 109, 365), (365, 109, 110, 366), (366, 110, 111, 367), (367, 111, 112, 368), (368, 112, 113, 369), (369, 113, 114, 370), (370, 114, 115, 371), (371, 115, 116, 372), (372, 116, 117, 373), (373, 117, 118, 374), (374, 118, 119, 375), (375, 119, 120, 376), (376, 120, 121, 377), (377, 121, 122, 378), (378, 122, 123, 379), (379, 123, 124, 380), (380, 124, 125, 381), (381, 125, 126, 382), (382, 126, 127, 383), (160, 171, 158, 157), (172, 183, 147, 146), (184, 195, 129, 128), (196, 207, 136, 135), (208, 219, 150, 149), (220, 231, 139, 138), (232, 243, 153, 152), (244, 255, 131, 130), (256, 267, 142, 141), (268, 279, 156, 155), (280, 291, 145, 144), (292, 303, 134, 133), (171, 309, 159, 158), (183, 315, 148, 147), (207, 321, 137, 136), (219, 327, 151, 150), (231, 333, 140, 139), (243, 339, 154, 153), (255, 345, 132, 131), (267, 351, 143, 142), (279, 160, 157, 156), (291, 172, 146, 145), (303, 196, 135, 134), (309, 184, 128, 159), (315, 208, 149, 148), (321, 220, 138, 137), (327, 232, 152, 151), (195, 244, 130, 129), (333, 256, 141, 140), (339, 268, 155, 154), (345, 292, 133, 132), (351, 280, 144, 143), (30, 32, 285, 346), (346, 285, 284, 347), (347, 284, 283, 348), (348, 283, 282, 349), (349, 282, 281, 350), (350, 281, 280, 351), (8, 10, 297, 340), (340, 297, 296, 341), (341, 296, 295, 342), (342, 295, 294, 343), (343, 294, 293, 344), (344, 293, 292, 345), (52, 54, 273, 334), (334, 273, 272, 335), (335, 272, 271, 336), (336, 271, 270, 337), (337, 270, 269, 338), (338, 269, 268, 339), (24, 26, 261, 328), (328, 261, 260, 329), (329, 260, 259, 330), (330, 259, 258, 331), (331, 258, 257, 332), (332, 257, 256, 333), (2, 4, 249, 190), (190, 249, 248, 191), (191, 248, 247, 192), (192, 247, 246, 193), (193, 246, 245, 194), (194, 245, 244, 195), (46, 48, 237, 322), (322, 237, 236, 323), (323, 236, 235, 324), (324, 235, 234, 325), (325, 234, 233, 326), (326, 233, 232, 327), (18, 20, 225, 316), (316, 225, 224, 317), (317, 224, 223, 318), (318, 223, 222, 319), (319, 222, 221, 320), (320, 221, 220, 321), (40, 42, 213, 310), (310, 213, 212, 311), (311, 212, 211, 312), (312, 211, 210, 313), (313, 210, 209, 314), (314, 209, 208, 315), (62, 0, 189, 304), (304, 189, 188, 305), (305, 188, 187, 306), (306, 187, 186, 307), (307, 186, 185, 308), (308, 185, 184, 309), (12, 14, 201, 298), (298, 201, 200, 299), (299, 200, 199, 300), (300, 199, 198, 301), (301, 198, 197, 302), (302, 197, 196, 303), (34, 36, 177, 286), (286, 177, 176, 287), (287, 176, 175, 288), (288, 175, 174, 289), (289, 174, 173, 290), (290, 173, 172, 291), (56, 58, 165, 274), (274, 165, 164, 275), (275, 164, 163, 276), (276, 163, 162, 277), (277, 162, 161, 278), (278, 161, 160, 279), (28, 30, 346, 262), (262, 346, 347, 263), (263, 347, 348, 264), (264, 348, 349, 265), (265, 349, 350, 266), (266, 350, 351, 267), (6, 8, 340, 250), (250, 340, 341, 251), (251, 341, 342, 252), (252, 342, 343, 253), (253, 343, 344, 254), (254, 344, 345, 255), (50, 52, 334, 238), (238, 334, 335, 239), (239, 335, 336, 240), (240, 336, 337, 241), (241, 337, 338, 242), (242, 338, 339, 243), (22, 24, 328, 226), (226, 328, 329, 227), (227, 329, 330, 228), (228, 330, 331, 229), (229, 331, 332, 230), (230, 332, 333, 231), (44, 46, 322, 214), (214, 322, 323, 215), (215, 323, 324, 216), (216, 324, 325, 217), (217, 325, 326, 218), (218, 326, 327, 219), (16, 18, 316, 202), (202, 316, 317, 203), (203, 317, 318, 204), (204, 318, 319, 205), (205, 319, 320, 206), (206, 320, 321, 207), (38, 40, 310, 178), (178, 310, 311, 179), (179, 311, 312, 180), (180, 312, 313, 181), (181, 313, 314, 182), (182, 314, 315, 183), (60, 62, 304, 166), (166, 304, 305, 167), (167, 305, 306, 168), (168, 306, 307, 169), (169, 307, 308, 170), (170, 308, 309, 171), (10, 12, 298, 297), (297, 298, 299, 296), (296, 299, 300, 295), (295, 300, 301, 294), (294, 301, 302, 293), (293, 302, 303, 292), (32, 34, 286, 285), (285, 286, 287, 284), (284, 287, 288, 283), (283, 288, 289, 282), (282, 289, 290, 281), (281, 290, 291, 280), (54, 56, 274, 273), (273, 274, 275, 272), (272, 275, 276, 271), (271, 276, 277, 270), (270, 277, 278, 269), (269, 278, 279, 268), (26, 28, 262, 261), (261, 262, 263, 260), (260, 263, 264, 259), (259, 264, 265, 258), (258, 265, 266, 257), (257, 266, 267, 256), (4, 6, 250, 249), (249, 250, 251, 248), (248, 251, 252, 247), (247, 252, 253, 246), (246, 253, 254, 245), (245, 254, 255, 244), (48, 50, 238, 237), (237, 238, 239, 236), (236, 239, 240, 235), (235, 240, 241, 234), (234, 241, 242, 233), (233, 242, 243, 232), (20, 22, 226, 225), (225, 226, 227, 224), (224, 227, 228, 223), (223, 228, 229, 222), (222, 229, 230, 221), (221, 230, 231, 220), (42, 44, 214, 213), (213, 214, 215, 212), (212, 215, 216, 211), (211, 216, 217, 210), (210, 217, 218, 209), (209, 218, 219, 208), (14, 16, 202, 201), (201, 202, 203, 200), (200, 203, 204, 199), (199, 204, 205, 198), (198, 205, 206, 197), (197, 206, 207, 196), (0, 2, 190, 189), (189, 190, 191, 188), (188, 191, 192, 187), (187, 192, 193, 186), (186, 193, 194, 185), (185, 194, 195, 184), (36, 38, 178, 177), (177, 178, 179, 176), (176, 179, 180, 175), (175, 180, 181, 174), (174, 181, 182, 173), (173, 182, 183, 172), (58, 60, 166, 165), (165, 166, 167, 164), (164, 167, 168, 163), (163, 168, 169, 162), (162, 169, 170, 161), (161, 170, 171, 160), (128, 129, 130, 131, 132, 133, 134, 135, 136, 137, 138, 139, 140, 141, 142, 143, 144, 145, 146, 147, 148, 149, 150, 151, 152, 153, 154, 155, 156, 157, 158, 159), (62, 382, 383, 0), (60, 381, 382, 62), (58, 380, 381, 60), (56, 379, 380, 58), (54, 378, 379, 56), (52, 377, 378, 54), (50, 376, 377, 52), (48, 375, 376, 50), (46, 374, 375, 48), (44, 373, 374, 46), (42, 372, 373, 44), (40, 371, 372, 42), (38, 370, 371, 40), (36, 369, 370, 38), (34, 368, 369, 36), (32, 367, 368, 34), (30, 366, 367, 32), (28, 365, 366, 30), (26, 364, 365, 28), (24, 363, 364, 26), (22, 362, 363, 24), (20, 361, 362, 22), (18, 360, 361, 20), (16, 359, 360, 18), (14, 358, 359, 16), (12, 357, 358, 14), (10, 356, 357, 12), (8, 355, 356, 10), (6, 354, 355, 8), (4, 353, 354, 6), (2, 352, 353, 4), (0, 383, 352, 2), (94, 414, 415, 95), (95, 415, 384, 64), (93, 413, 414, 94), (92, 412, 413, 93), (91, 411, 412, 92), (90, 410, 411, 91), (89, 409, 410, 90), (88, 408, 409, 89), (87, 407, 408, 88), (86, 406, 407, 87), (85, 405, 406, 86), (84, 404, 405, 85), (83, 403, 404, 84), (82, 402, 403, 83), (81, 401, 402, 82), (80, 400, 401, 81), (79, 399, 400, 80), (78, 398, 399, 79), (77, 397, 398, 78), (76, 396, 397, 77), (75, 395, 396, 76), (74, 394, 395, 75), (73, 393, 394, 74), (72, 392, 393, 73), (71, 391, 392, 72), (70, 390, 391, 71), (69, 389, 390, 70), (68, 388, 389, 69), (67, 387, 388, 68), (66, 386, 387, 67), (65, 385, 386, 66), (64, 384, 385, 65), (414, 446, 447, 415), (415, 447, 416, 384), (413, 445, 446, 414), (412, 444, 445, 413), (411, 443, 444, 412), (410, 442, 443, 411), (409, 441, 442, 410), (408, 440, 441, 409), (407, 439, 440, 408), (406, 438, 439, 407), (405, 437, 438, 406), (404, 436, 437, 405), (403, 435, 436, 404), (402, 434, 435, 403), (401, 433, 434, 402), (400, 432, 433, 401), (399, 431, 432, 400), (398, 430, 431, 399), (397, 429, 430, 398), (396, 428, 429, 397), (395, 427, 428, 396), (394, 426, 427, 395), (393, 425, 426, 394), (392, 424, 425, 393), (391, 423, 424, 392), (390, 422, 423, 391), (389, 421, 422, 390), (388, 420, 421, 389), (387, 419, 420, 388), (386, 418, 419, 387), (385, 417, 418, 386), (384, 416, 417, 385), (865, 451, 449, 864), (866, 453, 451, 865), (867, 455, 453, 866), (868, 457, 455, 867), (869, 459, 457, 868), (870, 461, 459, 869), (871, 463, 461, 870), (872, 465, 463, 871), (873, 467, 465, 872), (874, 469, 467, 873), (875, 471, 469, 874), (876, 473, 471, 875), (877, 475, 473, 876), (878, 477, 475, 877), (879, 479, 477, 878), (880, 481, 479, 879), (881, 483, 481, 880), (882, 485, 483, 881), (883, 487, 485, 882), (884, 489, 487, 883), (885, 491, 489, 884), (886, 493, 491, 885), (887, 495, 493, 886), (888, 497, 495, 887), (889, 499, 497, 888), (890, 501, 499, 889), (891, 503, 501, 890), (892, 505, 503, 891), (893, 507, 505, 892), (894, 509, 507, 893), (575, 512, 543, 574), (864, 449, 511, 895), (895, 511, 509, 894), (574, 543, 542, 573), (573, 542, 541, 572), (572, 541, 540, 571), (571, 540, 539, 570), (570, 539, 538, 569), (569, 538, 537, 568), (568, 537, 536, 567), (567, 536, 535, 566), (566, 535, 534, 565), (565, 534, 533, 564), (564, 533, 532, 563), (563, 532, 531, 562), (562, 531, 530, 561), (561, 530, 529, 560), (560, 529, 528, 559), (559, 528, 527, 558), (558, 527, 526, 557), (557, 526, 525, 556), (556, 525, 524, 555), (555, 524, 523, 554), (554, 523, 522, 553), (553, 522, 521, 552), (552, 521, 520, 551), (551, 520, 519, 550), (550, 519, 518, 549), (549, 518, 517, 548), (548, 517, 516, 547), (547, 516, 515, 546), (546, 515, 514, 545), (545, 514, 513, 544), (544, 513, 512, 575), (800, 544, 575, 831), (801, 545, 544, 800), (802, 546, 545, 801), (803, 547, 546, 802), (804, 548, 547, 803), (805, 549, 548, 804), (806, 550, 549, 805), (807, 551, 550, 806), (808, 552, 551, 807), (809, 553, 552, 808), (810, 554, 553, 809), (811, 555, 554, 810), (812, 556, 555, 811), (813, 557, 556, 812), (814, 558, 557, 813), (815, 559, 558, 814), (816, 560, 559, 815), (817, 561, 560, 816), (818, 562, 561, 817), (819, 563, 562, 818), (820, 564, 563, 819), (821, 565, 564, 820), (822, 566, 565, 821), (823, 567, 566, 822), (824, 568, 567, 823), (825, 569, 568, 824), (826, 570, 569, 825), (827, 571, 570, 826), (828, 572, 571, 827), (829, 573, 572, 828), (830, 574, 573, 829), (831, 575, 574, 830), (605, 606, 619, 608), (594, 595, 631, 620), (576, 577, 643, 632), (583, 584, 655, 644), (597, 598, 667, 656), (586, 587, 679, 668), (600, 601, 691, 680), (578, 579, 703, 692), (589, 590, 715, 704), (603, 604, 727, 716), (592, 593, 739, 728), (581, 582, 751, 740), (606, 607, 757, 619), (595, 596, 763, 631), (584, 585, 769, 655), (598, 599, 775, 667), (587, 588, 781, 679), (601, 602, 787, 691), (579, 580, 793, 703), (590, 591, 799, 715), (604, 605, 608, 727), (593, 594, 620, 739), (582, 583, 644, 751), (607, 576, 632, 757), (596, 597, 656, 763), (585, 586, 668, 769), (599, 600, 680, 775), (577, 578, 692, 643), (588, 589, 704, 781), (602, 603, 716, 787), (580, 581, 740, 793), (591, 592, 728, 799), (794, 733, 480, 478), (795, 732, 733, 794), (796, 731, 732, 795), (797, 730, 731, 796), (798, 729, 730, 797), (799, 728, 729, 798), (788, 745, 458, 456), (789, 744, 745, 788), (790, 743, 744, 789), (791, 742, 743, 790), (792, 741, 742, 791), (793, 740, 741, 792), (782, 721, 502, 500), (783, 720, 721, 782), (784, 719, 720, 783), (785, 718, 719, 784), (786, 717, 718, 785), (787, 716, 717, 786), (776, 709, 474, 472), (777, 708, 709, 776), (778, 707, 708, 777), (779, 706, 707, 778), (780, 705, 706, 779), (781, 704, 705, 780), (638, 697, 452, 450), (639, 696, 697, 638), (640, 695, 696, 639), (641, 694, 695, 640), (642, 693, 694, 641), (643, 692, 693, 642), (770, 685, 496, 494), (771, 684, 685, 770), (772, 683, 684, 771), (773, 682, 683, 772), (774, 681, 682, 773), (775, 680, 681, 774), (764, 673, 468, 466), (765, 672, 673, 764), (766, 671, 672, 765), (767, 670, 671, 766), (768, 669, 670, 767), (769, 668, 669, 768), (758, 661, 490, 488), (759, 660, 661, 758), (760, 659, 660, 759), (761, 658, 659, 760), (762, 657, 658, 761), (763, 656, 657, 762), (752, 637, 448, 510), (753, 636, 637, 752), (754, 635, 636, 753), (755, 634, 635, 754), (756, 633, 634, 755), (757, 632, 633, 756), (746, 649, 462, 460), (747, 648, 649, 746), (748, 647, 648, 747), (749, 646, 647, 748), (750, 645, 646, 749), (751, 644, 645, 750), (734, 625, 484, 482), (735, 624, 625, 734), (736, 623, 624, 735), (737, 622, 623, 736), (738, 621, 622, 737), (739, 620, 621, 738), (722, 613, 506, 504), (723, 612, 613, 722), (724, 611, 612, 723), (725, 610, 611, 724), (726, 609, 610, 725), (727, 608, 609, 726), (710, 794, 478, 476), (711, 795, 794, 710), (712, 796, 795, 711), (713, 797, 796, 712), (714, 798, 797, 713), (715, 799, 798, 714), (698, 788, 456, 454), (699, 789, 788, 698), (700, 790, 789, 699), (701, 791, 790, 700), (702, 792, 791, 701), (703, 793, 792, 702), (686, 782, 500, 498), (687, 783, 782, 686), (688, 784, 783, 687), (689, 785, 784, 688), (690, 786, 785, 689), (691, 787, 786, 690), (674, 776, 472, 470), (675, 777, 776, 674), (676, 778, 777, 675), (677, 779, 778, 676), (678, 780, 779, 677), (679, 781, 780, 678), (662, 770, 494, 492), (663, 771, 770, 662), (664, 772, 771, 663), (665, 773, 772, 664), (666, 774, 773, 665), (667, 775, 774, 666), (650, 764, 466, 464), (651, 765, 764, 650), (652, 766, 765, 651), (653, 767, 766, 652), (654, 768, 767, 653), (655, 769, 768, 654), (626, 758, 488, 486), (627, 759, 758, 626), (628, 760, 759, 627), (629, 761, 760, 628), (630, 762, 761, 629), (631, 763, 762, 630), (614, 752, 510, 508), (615, 753, 752, 614), (616, 754, 753, 615), (617, 755, 754, 616), (618, 756, 755, 617), (619, 757, 756, 618), (745, 746, 460, 458), (744, 747, 746, 745), (743, 748, 747, 744), (742, 749, 748, 743), (741, 750, 749, 742), (740, 751, 750, 741), (733, 734, 482, 480), (732, 735, 734, 733), (731, 736, 735, 732), (730, 737, 736, 731), (729, 738, 737, 730), (728, 739, 738, 729), (721, 722, 504, 502), (720, 723, 722, 721), (719, 724, 723, 720), (718, 725, 724, 719), (717, 726, 725, 718), (716, 727, 726, 717), (709, 710, 476, 474), (708, 711, 710, 709), (707, 712, 711, 708), (706, 713, 712, 707), (705, 714, 713, 706), (704, 715, 714, 705), (697, 698, 454, 452), (696, 699, 698, 697), (695, 700, 699, 696), (694, 701, 700, 695), (693, 702, 701, 694), (692, 703, 702, 693), (685, 686, 498, 496), (684, 687, 686, 685), (683, 688, 687, 684), (682, 689, 688, 683), (681, 690, 689, 682), (680, 691, 690, 681), (673, 674, 470, 468), (672, 675, 674, 673), (671, 676, 675, 672), (670, 677, 676, 671), (669, 678, 677, 670), (668, 679, 678, 669), (661, 662, 492, 490), (660, 663, 662, 661), (659, 664, 663, 660), (658, 665, 664, 659), (657, 666, 665, 658), (656, 667, 666, 657), (649, 650, 464, 462), (648, 651, 650, 649), (647, 652, 651, 648), (646, 653, 652, 647), (645, 654, 653, 646), (644, 655, 654, 645), (637, 638, 450, 448), (636, 639, 638, 637), (635, 640, 639, 636), (634, 641, 640, 635), (633, 642, 641, 634), (632, 643, 642, 633), (625, 626, 486, 484), (624, 627, 626, 625), (623, 628, 627, 624), (622, 629, 628, 623), (621, 630, 629, 622), (620, 631, 630, 621), (613, 614, 508, 506), (612, 615, 614, 613), (611, 616, 615, 612), (610, 617, 616, 611), (609, 618, 617, 610), (608, 619, 618, 609), (607, 606, 605, 604, 603, 602, 601, 600, 599, 598, 597, 596, 595, 594, 593, 592, 591, 590, 589, 588, 587, 586, 585, 584, 583, 582, 581, 580, 579, 578, 577, 576), (448, 831, 830, 510), (510, 830, 829, 508), (508, 829, 828, 506), (506, 828, 827, 504), (504, 827, 826, 502), (502, 826, 825, 500), (500, 825, 824, 498), (498, 824, 823, 496), (496, 823, 822, 494), (494, 822, 821, 492), (492, 821, 820, 490), (490, 820, 819, 488), (488, 819, 818, 486), (486, 818, 817, 484), (484, 817, 816, 482), (482, 816, 815, 480), (480, 815, 814, 478), (478, 814, 813, 476), (476, 813, 812, 474), (474, 812, 811, 472), (472, 811, 810, 470), (470, 810, 809, 468), (468, 809, 808, 466), (466, 808, 807, 464), (464, 807, 806, 462), (462, 806, 805, 460), (460, 805, 804, 458), (458, 804, 803, 456), (456, 803, 802, 454), (454, 802, 801, 452), (452, 801, 800, 450), (450, 800, 831, 448), (543, 863, 862, 542), (512, 832, 863, 543), (542, 862, 861, 541), (541, 861, 860, 540), (540, 860, 859, 539), (539, 859, 858, 538), (538, 858, 857, 537), (537, 857, 856, 536), (536, 856, 855, 535), (535, 855, 854, 534), (534, 854, 853, 533), (533, 853, 852, 532), (532, 852, 851, 531), (531, 851, 850, 530), (530, 850, 849, 529), (529, 849, 848, 528), (528, 848, 847, 527), (527, 847, 846, 526), (526, 846, 845, 525), (525, 845, 844, 524), (524, 844, 843, 523), (523, 843, 842, 522), (522, 842, 841, 521), (521, 841, 840, 520), (520, 840, 839, 519), (519, 839, 838, 518), (518, 838, 837, 517), (517, 837, 836, 516), (516, 836, 835, 515), (515, 835, 834, 514), (514, 834, 833, 513), (513, 833, 832, 512), (863, 895, 894, 862), (832, 864, 895, 863), (862, 894, 893, 861), (861, 893, 892, 860), (860, 892, 891, 859), (859, 891, 890, 858), (858, 890, 889, 857), (857, 889, 888, 856), (856, 888, 887, 855), (855, 887, 886, 854), (854, 886, 885, 853), (853, 885, 884, 852), (852, 884, 883, 851), (851, 883, 882, 850), (850, 882, 881, 849), (849, 881, 880, 848), (848, 880, 879, 847), (847, 879, 878, 846), (846, 878, 877, 845), (845, 877, 876, 844), (844, 876, 875, 843), (843, 875, 874, 842), (842, 874, 873, 841), (841, 873, 872, 840), (840, 872, 871, 839), (839, 871, 870, 838), (838, 870, 869, 837), (837, 869, 868, 836), (836, 868, 867, 835), (835, 867, 866, 834), (834, 866, 865, 833), (833, 865, 864, 832), (3, 1, 449, 451), (5, 3, 451, 453), (7, 5, 453, 455), (9, 7, 455, 457), (11, 9, 457, 459), (13, 11, 459, 461), (15, 13, 461, 463), (17, 15, 463, 465), (19, 17, 465, 467), (21, 19, 467, 469), (23, 21, 469, 471), (25, 23, 471, 473), (27, 25, 473, 475), (29, 27, 475, 477), (31, 29, 477, 479), (33, 31, 479, 481), (35, 33, 481, 483), (37, 35, 483, 485), (39, 37, 485, 487), (41, 39, 487, 489), (43, 41, 489, 491), (45, 43, 491, 493), (47, 45, 493, 495), (49, 47, 495, 497), (51, 49, 497, 499), (53, 51, 499, 501), (55, 53, 501, 503), (57, 55, 503, 505), (59, 57, 505, 507), (61, 59, 507, 509), (63, 61, 509, 511), (1, 63, 511, 449)])
me_cylinder.polygons.foreach_set('use_smooth', [True] * 866)
me_cylinder.materials.append(mat_glass)
me_cylinder.use_remesh_preserve_volume = False
me_cylinder.use_remesh_preserve_attributes = False
me_cylinder.use_mirror_vertex_groups = False
me_cylinder.update()

# ---- objects
ob_cylinder_001 = bpy.data.objects.new('Cylinder.001', me_cylinder_001)
ob_plane_002 = bpy.data.objects.new('Plane.002', me_plane_005)
ob_plane_001 = bpy.data.objects.new('Plane.001', me_plane_002)
ob_plaster = bpy.data.objects.new('Plaster', me_plane_001)
ob_plane = bpy.data.objects.new('Plane', me_plane)
ob_cylinder = bpy.data.objects.new('Cylinder', me_cylinder)
ob_lamp = bpy.data.objects.new('Lamp', light_lamp)
ob_camera = bpy.data.objects.new('Camera', cam_camera)

# ---- transforms, parenting, visibility, modifiers, constraints
ob_cylinder_001.location = (0.0, 0.0, 0.0)
ob_cylinder_001.lineart.crease_threshold = 0.0
_m = ob_cylinder_001.modifiers.new('Subsurf', 'SUBSURF')
_m.uv_smooth = 'PRESERVE_CORNERS'
_m.quality = 2
_m.levels = 2
_m.show_only_control_edges = False
ob_plane_002.location = (0.11, -0.08, 0.14)
ob_plane_002.rotation_euler = (-2.007, -0.01105, 0.879)
ob_plane_002.scale = (0.36, 0.48, 0.36)
ob_plane_002.lineart.crease_threshold = 0.0
ob_plane_001.location = (-0.12, -0.08, 0.1)
ob_plane_001.rotation_euler = (-1.571, -2.22e-16, -0.8727)
ob_plane_001.scale = (0.36, 1.2, 0.36)
ob_plane_001.lineart.crease_threshold = 0.0
ob_plaster.location = (0.0, 0.24, 0.05)
ob_plaster.rotation_euler = (1.571, 2.22e-16, 2.22e-16)
ob_plaster.scale = (0.4, 0.4, 0.4)
ob_plaster.lineart.crease_threshold = 0.0
ob_plane.location = (-0.001039, 0.04882, 0.0001407)
ob_plane.scale = (2.09, 2.09, 2.09)
ob_plane.lineart.crease_threshold = 0.0
ob_cylinder.location = (0.0, 0.0, 0.0)
ob_cylinder.lineart.crease_threshold = 0.0
_m = ob_cylinder.modifiers.new('Subsurf', 'SUBSURF')
_m.uv_smooth = 'PRESERVE_CORNERS'
_m.quality = 2
_m.levels = 2
ob_lamp.location = (4.076, 1.005, 5.904)
ob_lamp.rotation_euler = (0.6503, 0.05522, 1.866)
ob_lamp.lock_rotations_4d = False
ob_lamp.empty_display_type = 'ARROWS'
ob_lamp.color = (0.0, 0.0, 0.0, 0.0)
ob_lamp.lineart.crease_threshold = 0.0
ob_camera.location = (-0.001208, -0.2289, 0.05405)
ob_camera.rotation_euler = (1.571, -0.0, 0.0)
ob_camera.scale = (1.0, 1.0, 1.0)
ob_camera.lock_rotations_4d = False
ob_camera.empty_display_type = 'ARROWS'
ob_camera.color = (0.0, 0.0, 0.0, 0.0)
ob_camera.display_type = 'WIRE'
ob_camera.lineart.crease_threshold = 0.0

# ---- collection membership
col_collection_1.objects.link(ob_cylinder_001)
col_collection_1.objects.link(ob_plane_002)
col_collection_1.objects.link(ob_plane_001)
col_collection_1.objects.link(ob_plaster)
col_collection_1.objects.link(ob_plane)
col_collection_1.objects.link(ob_cylinder)
col_collection_1.objects.link(ob_lamp)
col_collection_1.objects.link(ob_camera)

# ---- scene / render settings (as saved in the file)
scene.camera = ob_camera
scene.frame_start = 1; scene.frame_end = 250; scene.frame_set(1)
scene.render.engine = 'CYCLES'
scene.render.resolution_x = 1080
scene.render.resolution_y = 1920
scene.render.resolution_percentage = 50
scene.render.dither_intensity = 0.0
scene.cycles.use_denoising = False
scene.cycles.samples = 10
scene.cycles.sampling_pattern = 'TABULATED_SOBOL'
scene.cycles.light_sampling_threshold = 0.0
scene.cycles.use_adaptive_sampling = False
scene.cycles.use_light_tree = False
scene.cycles.blur_glossy = 0.0
scene.cycles.pixel_filter_type = 'GAUSSIAN'
scene.cycles.sample_clamp_indirect = 0.0
scene.view_settings.view_transform = 'Standard'
bpy.context.view_layer.update()

